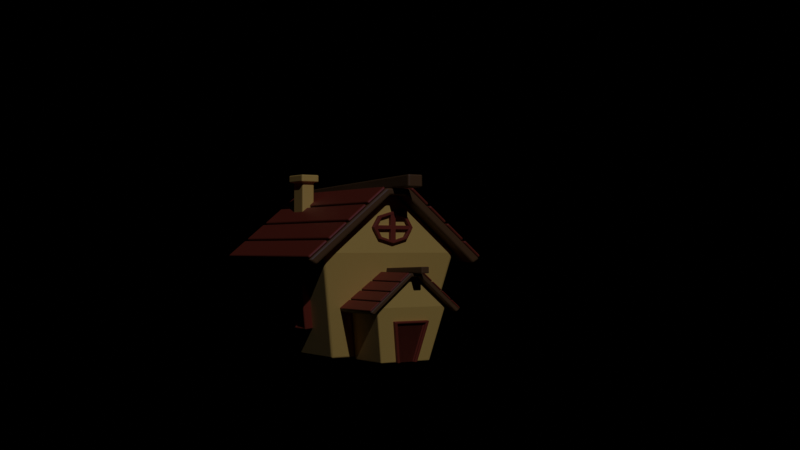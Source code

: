 # Source: step16.blend  (saved by Blender 3.4.6; exported with 4.5.12 LTS)
import bpy
from mathutils import Matrix  # noqa: F401  (used for matrix-valued properties, if any)

bpy.ops.wm.read_factory_settings(use_empty=True)
scene = bpy.context.scene
scene.name = 'Scene'

# ---- collections
col_collection = bpy.data.collections.new('Collection'); scene.collection.children.link(col_collection)
col_collection_2 = bpy.data.collections.new('Collection 2'); scene.collection.children.link(col_collection_2)

# ---- materials (node trees are filled in below, after node groups)
mat_mat_riau = bpy.data.materials.new('Matériau')
mat_mat_riau.use_transparent_shadow = False
mat_mat_riau_002 = bpy.data.materials.new('Matériau.002')
mat_mat_riau_002.use_transparent_shadow = False
mat_mat_riau_004 = bpy.data.materials.new('Matériau.004')
mat_mat_riau_004.use_transparent_shadow = False
mat_mat_riau_024 = bpy.data.materials.new('Matériau.024')
mat_mat_riau_024.use_transparent_shadow = False
mat_mat_riau_025 = bpy.data.materials.new('Matériau.025')
mat_mat_riau_025.use_transparent_shadow = False
mat_mat_riau_023 = bpy.data.materials.new('Matériau.023')
mat_mat_riau_023.use_transparent_shadow = False
mat_mat_riau_006 = bpy.data.materials.new('Matériau.006')
mat_mat_riau_006.use_transparent_shadow = False
mat_mat_riau_007 = bpy.data.materials.new('Matériau.007')
mat_mat_riau_007.use_transparent_shadow = False
mat_mat_riau_008 = bpy.data.materials.new('Matériau.008')
mat_mat_riau_008.use_transparent_shadow = False
mat_mat_riau_009 = bpy.data.materials.new('Matériau.009')
mat_mat_riau_009.use_transparent_shadow = False
mat_mat_riau_010 = bpy.data.materials.new('Matériau.010')
mat_mat_riau_010.use_transparent_shadow = False
mat_mat_riau_011 = bpy.data.materials.new('Matériau.011')
mat_mat_riau_011.use_transparent_shadow = False
mat_mat_riau_014 = bpy.data.materials.new('Matériau.014')
mat_mat_riau_014.use_transparent_shadow = False
mat_mat_riau_013 = bpy.data.materials.new('Matériau.013')
mat_mat_riau_013.use_transparent_shadow = False
mat_mat_riau_012 = bpy.data.materials.new('Matériau.012')
mat_mat_riau_012.use_transparent_shadow = False
mat_mat_riau_001 = bpy.data.materials.new('Matériau.001')
mat_mat_riau_001.use_transparent_shadow = False
mat_mat_riau_003 = bpy.data.materials.new('Matériau.003')
mat_mat_riau_003.use_transparent_shadow = False
mat_mat_riau_005 = bpy.data.materials.new('Matériau.005')
mat_mat_riau_005.use_transparent_shadow = False
mat_mat_riau_026 = bpy.data.materials.new('Matériau.026')
mat_mat_riau_026.use_transparent_shadow = False
mat_mat_riau_015 = bpy.data.materials.new('Matériau.015')
mat_mat_riau_015.use_transparent_shadow = False
mat_mat_riau_016 = bpy.data.materials.new('Matériau.016')
mat_mat_riau_016.use_transparent_shadow = False
mat_mat_riau_017 = bpy.data.materials.new('Matériau.017')
mat_mat_riau_017.use_transparent_shadow = False
mat_mat_riau_018 = bpy.data.materials.new('Matériau.018')
mat_mat_riau_018.use_transparent_shadow = False
mat_mat_riau_019 = bpy.data.materials.new('Matériau.019')
mat_mat_riau_019.use_transparent_shadow = False
mat_mat_riau_022 = bpy.data.materials.new('Matériau.022')
mat_mat_riau_022.use_transparent_shadow = False
mat_mat_riau_021 = bpy.data.materials.new('Matériau.021')
mat_mat_riau_021.use_transparent_shadow = False
mat_mat_riau_020 = bpy.data.materials.new('Matériau.020')
mat_mat_riau_020.use_transparent_shadow = False

# ---- material node trees
mat_mat_riau.use_nodes = True; mat_mat_riau.node_tree.nodes.clear()
_N = mat_mat_riau.node_tree.nodes; _L = mat_mat_riau.node_tree.links
n0 = _N.new('ShaderNodeBsdfPrincipled'); n0.name = 'BSDF guidée'; n0.location = (10, 300)
n0.distribution = 'GGX'
n0.subsurface_method = 'RANDOM_WALK_SKIN'
n0.inputs[0].default_value = (0.7991, 0.402, 0.07819, 1.0)
n0.inputs[3].default_value = 1.45
n0.inputs[27].default_value = (0.0, 0.0, 0.0, 1.0)
n0.inputs[28].default_value = 1.0
n1 = _N.new('ShaderNodeOutputMaterial'); n1.name = 'Sortie matériau'; n1.location = (300, 300)
_L.new(n0.outputs[0], n1.inputs[0])
n1.is_active_output = True
mat_mat_riau_002.use_nodes = True; mat_mat_riau_002.node_tree.nodes.clear()
_N = mat_mat_riau_002.node_tree.nodes; _L = mat_mat_riau_002.node_tree.links
n0 = _N.new('ShaderNodeBsdfPrincipled'); n0.name = 'BSDF guidée'; n0.location = (10, 300)
n0.distribution = 'GGX'
n0.subsurface_method = 'RANDOM_WALK_SKIN'
n0.inputs[0].default_value = (0.1529, 0.05613, 0.01161, 1.0)
n0.inputs[3].default_value = 1.45
n0.inputs[27].default_value = (0.0, 0.0, 0.0, 1.0)
n0.inputs[28].default_value = 1.0
n1 = _N.new('ShaderNodeOutputMaterial'); n1.name = 'Sortie matériau'; n1.location = (300, 300)
_L.new(n0.outputs[0], n1.inputs[0])
n1.is_active_output = True
mat_mat_riau_004.use_nodes = True; mat_mat_riau_004.node_tree.nodes.clear()
_N = mat_mat_riau_004.node_tree.nodes; _L = mat_mat_riau_004.node_tree.links
n0 = _N.new('ShaderNodeBsdfPrincipled'); n0.name = 'BSDF guidée'; n0.location = (10, 300)
n0.distribution = 'GGX'
n0.subsurface_method = 'RANDOM_WALK_SKIN'
n0.inputs[0].default_value = (0.1529, 0.05613, 0.01161, 1.0)
n0.inputs[3].default_value = 1.45
n0.inputs[27].default_value = (0.0, 0.0, 0.0, 1.0)
n0.inputs[28].default_value = 1.0
n1 = _N.new('ShaderNodeOutputMaterial'); n1.name = 'Sortie matériau'; n1.location = (300, 300)
_L.new(n0.outputs[0], n1.inputs[0])
n1.is_active_output = True
mat_mat_riau_024.use_nodes = True; mat_mat_riau_024.node_tree.nodes.clear()
_N = mat_mat_riau_024.node_tree.nodes; _L = mat_mat_riau_024.node_tree.links
n0 = _N.new('ShaderNodeBsdfPrincipled'); n0.name = 'BSDF guidée'; n0.location = (10, 300)
n0.distribution = 'GGX'
n0.subsurface_method = 'RANDOM_WALK_SKIN'
n0.inputs[0].default_value = (0.2542, 0.03071, 0.008023, 1.0)
n0.inputs[3].default_value = 1.45
n0.inputs[27].default_value = (0.0, 0.0, 0.0, 1.0)
n0.inputs[28].default_value = 1.0
n1 = _N.new('ShaderNodeOutputMaterial'); n1.name = 'Sortie matériau'; n1.location = (300, 300)
_L.new(n0.outputs[0], n1.inputs[0])
n1.is_active_output = True
mat_mat_riau_025.use_nodes = True; mat_mat_riau_025.node_tree.nodes.clear()
_N = mat_mat_riau_025.node_tree.nodes; _L = mat_mat_riau_025.node_tree.links
n0 = _N.new('ShaderNodeBsdfPrincipled'); n0.name = 'BSDF guidée'; n0.location = (10, 300)
n0.distribution = 'GGX'
n0.subsurface_method = 'RANDOM_WALK_SKIN'
n0.inputs[0].default_value = (0.2542, 0.03071, 0.008023, 1.0)
n0.inputs[3].default_value = 1.45
n0.inputs[27].default_value = (0.0, 0.0, 0.0, 1.0)
n0.inputs[28].default_value = 1.0
n1 = _N.new('ShaderNodeOutputMaterial'); n1.name = 'Sortie matériau'; n1.location = (300, 300)
_L.new(n0.outputs[0], n1.inputs[0])
n1.is_active_output = True
mat_mat_riau_023.use_nodes = True; mat_mat_riau_023.node_tree.nodes.clear()
_N = mat_mat_riau_023.node_tree.nodes; _L = mat_mat_riau_023.node_tree.links
n0 = _N.new('ShaderNodeBsdfPrincipled'); n0.name = 'BSDF guidée'; n0.location = (10, 300)
n0.distribution = 'GGX'
n0.subsurface_method = 'RANDOM_WALK_SKIN'
n0.inputs[0].default_value = (0.2542, 0.03071, 0.008023, 1.0)
n0.inputs[3].default_value = 1.45
n0.inputs[27].default_value = (0.0, 0.0, 0.0, 1.0)
n0.inputs[28].default_value = 1.0
n1 = _N.new('ShaderNodeOutputMaterial'); n1.name = 'Sortie matériau'; n1.location = (300, 300)
_L.new(n0.outputs[0], n1.inputs[0])
n1.is_active_output = True
mat_mat_riau_006.use_nodes = True; mat_mat_riau_006.node_tree.nodes.clear()
_N = mat_mat_riau_006.node_tree.nodes; _L = mat_mat_riau_006.node_tree.links
n0 = _N.new('ShaderNodeBsdfPrincipled'); n0.name = 'BSDF guidée'; n0.location = (10, 300)
n0.distribution = 'GGX'
n0.subsurface_method = 'RANDOM_WALK_SKIN'
n0.inputs[0].default_value = (0.7991, 0.402, 0.07819, 1.0)
n0.inputs[3].default_value = 1.45
n0.inputs[27].default_value = (0.0, 0.0, 0.0, 1.0)
n0.inputs[28].default_value = 1.0
n1 = _N.new('ShaderNodeOutputMaterial'); n1.name = 'Sortie matériau'; n1.location = (300, 300)
_L.new(n0.outputs[0], n1.inputs[0])
n1.is_active_output = True
mat_mat_riau_007.use_nodes = True; mat_mat_riau_007.node_tree.nodes.clear()
_N = mat_mat_riau_007.node_tree.nodes; _L = mat_mat_riau_007.node_tree.links
n0 = _N.new('ShaderNodeBsdfPrincipled'); n0.name = 'BSDF guidée'; n0.location = (10, 300)
n0.distribution = 'GGX'
n0.subsurface_method = 'RANDOM_WALK_SKIN'
n0.inputs[0].default_value = (0.2542, 0.03071, 0.008023, 1.0)
n0.inputs[3].default_value = 1.45
n0.inputs[27].default_value = (0.0, 0.0, 0.0, 1.0)
n0.inputs[28].default_value = 1.0
n1 = _N.new('ShaderNodeOutputMaterial'); n1.name = 'Sortie matériau'; n1.location = (300, 300)
_L.new(n0.outputs[0], n1.inputs[0])
n1.is_active_output = True
mat_mat_riau_008.use_nodes = True; mat_mat_riau_008.node_tree.nodes.clear()
_N = mat_mat_riau_008.node_tree.nodes; _L = mat_mat_riau_008.node_tree.links
n0 = _N.new('ShaderNodeBsdfPrincipled'); n0.name = 'BSDF guidée'; n0.location = (10, 300)
n0.distribution = 'GGX'
n0.subsurface_method = 'RANDOM_WALK_SKIN'
n0.inputs[0].default_value = (0.2542, 0.03071, 0.008023, 1.0)
n0.inputs[3].default_value = 1.45
n0.inputs[27].default_value = (0.0, 0.0, 0.0, 1.0)
n0.inputs[28].default_value = 1.0
n1 = _N.new('ShaderNodeOutputMaterial'); n1.name = 'Sortie matériau'; n1.location = (300, 300)
_L.new(n0.outputs[0], n1.inputs[0])
n1.is_active_output = True
mat_mat_riau_009.use_nodes = True; mat_mat_riau_009.node_tree.nodes.clear()
_N = mat_mat_riau_009.node_tree.nodes; _L = mat_mat_riau_009.node_tree.links
n0 = _N.new('ShaderNodeBsdfPrincipled'); n0.name = 'BSDF guidée'; n0.location = (10, 300)
n0.distribution = 'GGX'
n0.subsurface_method = 'RANDOM_WALK_SKIN'
n0.inputs[0].default_value = (0.2542, 0.03071, 0.008023, 1.0)
n0.inputs[3].default_value = 1.45
n0.inputs[27].default_value = (0.0, 0.0, 0.0, 1.0)
n0.inputs[28].default_value = 1.0
n1 = _N.new('ShaderNodeOutputMaterial'); n1.name = 'Sortie matériau'; n1.location = (300, 300)
_L.new(n0.outputs[0], n1.inputs[0])
n1.is_active_output = True
mat_mat_riau_010.use_nodes = True; mat_mat_riau_010.node_tree.nodes.clear()
_N = mat_mat_riau_010.node_tree.nodes; _L = mat_mat_riau_010.node_tree.links
n0 = _N.new('ShaderNodeBsdfPrincipled'); n0.name = 'BSDF guidée'; n0.location = (10, 300)
n0.distribution = 'GGX'
n0.subsurface_method = 'RANDOM_WALK_SKIN'
n0.inputs[0].default_value = (0.2542, 0.03071, 0.008023, 1.0)
n0.inputs[3].default_value = 1.45
n0.inputs[27].default_value = (0.0, 0.0, 0.0, 1.0)
n0.inputs[28].default_value = 1.0
n1 = _N.new('ShaderNodeOutputMaterial'); n1.name = 'Sortie matériau'; n1.location = (300, 300)
_L.new(n0.outputs[0], n1.inputs[0])
n1.is_active_output = True
mat_mat_riau_011.use_nodes = True; mat_mat_riau_011.node_tree.nodes.clear()
_N = mat_mat_riau_011.node_tree.nodes; _L = mat_mat_riau_011.node_tree.links
n0 = _N.new('ShaderNodeBsdfPrincipled'); n0.name = 'BSDF guidée'; n0.location = (10, 300)
n0.distribution = 'GGX'
n0.subsurface_method = 'RANDOM_WALK_SKIN'
n0.inputs[0].default_value = (0.2542, 0.03071, 0.008023, 1.0)
n0.inputs[3].default_value = 1.45
n0.inputs[27].default_value = (0.0, 0.0, 0.0, 1.0)
n0.inputs[28].default_value = 1.0
n1 = _N.new('ShaderNodeOutputMaterial'); n1.name = 'Sortie matériau'; n1.location = (300, 300)
_L.new(n0.outputs[0], n1.inputs[0])
n1.is_active_output = True
mat_mat_riau_014.use_nodes = True; mat_mat_riau_014.node_tree.nodes.clear()
_N = mat_mat_riau_014.node_tree.nodes; _L = mat_mat_riau_014.node_tree.links
n0 = _N.new('ShaderNodeBsdfPrincipled'); n0.name = 'BSDF guidée'; n0.location = (10, 300)
n0.distribution = 'GGX'
n0.subsurface_method = 'RANDOM_WALK_SKIN'
n0.inputs[0].default_value = (0.2542, 0.03071, 0.008023, 1.0)
n0.inputs[3].default_value = 1.45
n0.inputs[27].default_value = (0.0, 0.0, 0.0, 1.0)
n0.inputs[28].default_value = 1.0
n1 = _N.new('ShaderNodeOutputMaterial'); n1.name = 'Sortie matériau'; n1.location = (300, 300)
_L.new(n0.outputs[0], n1.inputs[0])
n1.is_active_output = True
mat_mat_riau_013.use_nodes = True; mat_mat_riau_013.node_tree.nodes.clear()
_N = mat_mat_riau_013.node_tree.nodes; _L = mat_mat_riau_013.node_tree.links
n0 = _N.new('ShaderNodeBsdfPrincipled'); n0.name = 'BSDF guidée'; n0.location = (10, 300)
n0.distribution = 'GGX'
n0.subsurface_method = 'RANDOM_WALK_SKIN'
n0.inputs[0].default_value = (0.2542, 0.03071, 0.008023, 1.0)
n0.inputs[3].default_value = 1.45
n0.inputs[27].default_value = (0.0, 0.0, 0.0, 1.0)
n0.inputs[28].default_value = 1.0
n1 = _N.new('ShaderNodeOutputMaterial'); n1.name = 'Sortie matériau'; n1.location = (300, 300)
_L.new(n0.outputs[0], n1.inputs[0])
n1.is_active_output = True
mat_mat_riau_012.use_nodes = True; mat_mat_riau_012.node_tree.nodes.clear()
_N = mat_mat_riau_012.node_tree.nodes; _L = mat_mat_riau_012.node_tree.links
n0 = _N.new('ShaderNodeBsdfPrincipled'); n0.name = 'BSDF guidée'; n0.location = (10, 300)
n0.distribution = 'GGX'
n0.subsurface_method = 'RANDOM_WALK_SKIN'
n0.inputs[0].default_value = (0.2542, 0.03071, 0.008023, 1.0)
n0.inputs[3].default_value = 1.45
n0.inputs[27].default_value = (0.0, 0.0, 0.0, 1.0)
n0.inputs[28].default_value = 1.0
n1 = _N.new('ShaderNodeOutputMaterial'); n1.name = 'Sortie matériau'; n1.location = (300, 300)
_L.new(n0.outputs[0], n1.inputs[0])
n1.is_active_output = True
mat_mat_riau_001.use_nodes = True; mat_mat_riau_001.node_tree.nodes.clear()
_N = mat_mat_riau_001.node_tree.nodes; _L = mat_mat_riau_001.node_tree.links
n0 = _N.new('ShaderNodeBsdfPrincipled'); n0.name = 'BSDF guidée'; n0.location = (10, 300)
n0.distribution = 'GGX'
n0.subsurface_method = 'RANDOM_WALK_SKIN'
n0.inputs[0].default_value = (0.7991, 0.402, 0.07819, 1.0)
n0.inputs[3].default_value = 1.45
n0.inputs[27].default_value = (0.0, 0.0, 0.0, 1.0)
n0.inputs[28].default_value = 1.0
n1 = _N.new('ShaderNodeOutputMaterial'); n1.name = 'Sortie matériau'; n1.location = (300, 300)
_L.new(n0.outputs[0], n1.inputs[0])
n1.is_active_output = True
mat_mat_riau_003.use_nodes = True; mat_mat_riau_003.node_tree.nodes.clear()
_N = mat_mat_riau_003.node_tree.nodes; _L = mat_mat_riau_003.node_tree.links
n0 = _N.new('ShaderNodeBsdfPrincipled'); n0.name = 'BSDF guidée'; n0.location = (10, 300)
n0.distribution = 'GGX'
n0.subsurface_method = 'RANDOM_WALK_SKIN'
n0.inputs[0].default_value = (0.1529, 0.05613, 0.01161, 1.0)
n0.inputs[3].default_value = 1.45
n0.inputs[27].default_value = (0.0, 0.0, 0.0, 1.0)
n0.inputs[28].default_value = 1.0
n1 = _N.new('ShaderNodeOutputMaterial'); n1.name = 'Sortie matériau'; n1.location = (300, 300)
_L.new(n0.outputs[0], n1.inputs[0])
n1.is_active_output = True
mat_mat_riau_005.use_nodes = True; mat_mat_riau_005.node_tree.nodes.clear()
_N = mat_mat_riau_005.node_tree.nodes; _L = mat_mat_riau_005.node_tree.links
n0 = _N.new('ShaderNodeBsdfPrincipled'); n0.name = 'BSDF guidée'; n0.location = (10, 300)
n0.distribution = 'GGX'
n0.subsurface_method = 'RANDOM_WALK_SKIN'
n0.inputs[0].default_value = (0.1529, 0.05613, 0.01161, 1.0)
n0.inputs[3].default_value = 1.45
n0.inputs[27].default_value = (0.0, 0.0, 0.0, 1.0)
n0.inputs[28].default_value = 1.0
n1 = _N.new('ShaderNodeOutputMaterial'); n1.name = 'Sortie matériau'; n1.location = (300, 300)
_L.new(n0.outputs[0], n1.inputs[0])
n1.is_active_output = True
mat_mat_riau_026.use_nodes = True; mat_mat_riau_026.node_tree.nodes.clear()
_N = mat_mat_riau_026.node_tree.nodes; _L = mat_mat_riau_026.node_tree.links
n0 = _N.new('ShaderNodeBsdfPrincipled'); n0.name = 'BSDF guidée'; n0.location = (10, 300)
n0.distribution = 'GGX'
n0.subsurface_method = 'RANDOM_WALK_SKIN'
n0.inputs[0].default_value = (0.2542, 0.03071, 0.008023, 1.0)
n0.inputs[3].default_value = 1.45
n0.inputs[27].default_value = (0.0, 0.0, 0.0, 1.0)
n0.inputs[28].default_value = 1.0
n1 = _N.new('ShaderNodeOutputMaterial'); n1.name = 'Sortie matériau'; n1.location = (300, 300)
_L.new(n0.outputs[0], n1.inputs[0])
n1.is_active_output = True
mat_mat_riau_015.use_nodes = True; mat_mat_riau_015.node_tree.nodes.clear()
_N = mat_mat_riau_015.node_tree.nodes; _L = mat_mat_riau_015.node_tree.links
n0 = _N.new('ShaderNodeBsdfPrincipled'); n0.name = 'BSDF guidée'; n0.location = (10, 300)
n0.distribution = 'GGX'
n0.subsurface_method = 'RANDOM_WALK_SKIN'
n0.inputs[0].default_value = (0.2542, 0.03071, 0.008023, 1.0)
n0.inputs[3].default_value = 1.45
n0.inputs[27].default_value = (0.0, 0.0, 0.0, 1.0)
n0.inputs[28].default_value = 1.0
n1 = _N.new('ShaderNodeOutputMaterial'); n1.name = 'Sortie matériau'; n1.location = (300, 300)
_L.new(n0.outputs[0], n1.inputs[0])
n1.is_active_output = True
mat_mat_riau_016.use_nodes = True; mat_mat_riau_016.node_tree.nodes.clear()
_N = mat_mat_riau_016.node_tree.nodes; _L = mat_mat_riau_016.node_tree.links
n0 = _N.new('ShaderNodeBsdfPrincipled'); n0.name = 'BSDF guidée'; n0.location = (10, 300)
n0.distribution = 'GGX'
n0.subsurface_method = 'RANDOM_WALK_SKIN'
n0.inputs[0].default_value = (0.2542, 0.03071, 0.008023, 1.0)
n0.inputs[3].default_value = 1.45
n0.inputs[27].default_value = (0.0, 0.0, 0.0, 1.0)
n0.inputs[28].default_value = 1.0
n1 = _N.new('ShaderNodeOutputMaterial'); n1.name = 'Sortie matériau'; n1.location = (300, 300)
_L.new(n0.outputs[0], n1.inputs[0])
n1.is_active_output = True
mat_mat_riau_017.use_nodes = True; mat_mat_riau_017.node_tree.nodes.clear()
_N = mat_mat_riau_017.node_tree.nodes; _L = mat_mat_riau_017.node_tree.links
n0 = _N.new('ShaderNodeBsdfPrincipled'); n0.name = 'BSDF guidée'; n0.location = (10, 300)
n0.distribution = 'GGX'
n0.subsurface_method = 'RANDOM_WALK_SKIN'
n0.inputs[0].default_value = (0.2542, 0.03071, 0.008023, 1.0)
n0.inputs[3].default_value = 1.45
n0.inputs[27].default_value = (0.0, 0.0, 0.0, 1.0)
n0.inputs[28].default_value = 1.0
n1 = _N.new('ShaderNodeOutputMaterial'); n1.name = 'Sortie matériau'; n1.location = (300, 300)
_L.new(n0.outputs[0], n1.inputs[0])
n1.is_active_output = True
mat_mat_riau_018.use_nodes = True; mat_mat_riau_018.node_tree.nodes.clear()
_N = mat_mat_riau_018.node_tree.nodes; _L = mat_mat_riau_018.node_tree.links
n0 = _N.new('ShaderNodeBsdfPrincipled'); n0.name = 'BSDF guidée'; n0.location = (10, 300)
n0.distribution = 'GGX'
n0.subsurface_method = 'RANDOM_WALK_SKIN'
n0.inputs[0].default_value = (0.2542, 0.03071, 0.008023, 1.0)
n0.inputs[3].default_value = 1.45
n0.inputs[27].default_value = (0.0, 0.0, 0.0, 1.0)
n0.inputs[28].default_value = 1.0
n1 = _N.new('ShaderNodeOutputMaterial'); n1.name = 'Sortie matériau'; n1.location = (300, 300)
_L.new(n0.outputs[0], n1.inputs[0])
n1.is_active_output = True
mat_mat_riau_019.use_nodes = True; mat_mat_riau_019.node_tree.nodes.clear()
_N = mat_mat_riau_019.node_tree.nodes; _L = mat_mat_riau_019.node_tree.links
n0 = _N.new('ShaderNodeBsdfPrincipled'); n0.name = 'BSDF guidée'; n0.location = (10, 300)
n0.distribution = 'GGX'
n0.subsurface_method = 'RANDOM_WALK_SKIN'
n0.inputs[0].default_value = (0.2542, 0.03071, 0.008023, 1.0)
n0.inputs[3].default_value = 1.45
n0.inputs[27].default_value = (0.0, 0.0, 0.0, 1.0)
n0.inputs[28].default_value = 1.0
n1 = _N.new('ShaderNodeOutputMaterial'); n1.name = 'Sortie matériau'; n1.location = (300, 300)
_L.new(n0.outputs[0], n1.inputs[0])
n1.is_active_output = True
mat_mat_riau_022.use_nodes = True; mat_mat_riau_022.node_tree.nodes.clear()
_N = mat_mat_riau_022.node_tree.nodes; _L = mat_mat_riau_022.node_tree.links
n0 = _N.new('ShaderNodeBsdfPrincipled'); n0.name = 'BSDF guidée'; n0.location = (10, 300)
n0.distribution = 'GGX'
n0.subsurface_method = 'RANDOM_WALK_SKIN'
n0.inputs[0].default_value = (0.2542, 0.03071, 0.008023, 1.0)
n0.inputs[3].default_value = 1.45
n0.inputs[27].default_value = (0.0, 0.0, 0.0, 1.0)
n0.inputs[28].default_value = 1.0
n1 = _N.new('ShaderNodeOutputMaterial'); n1.name = 'Sortie matériau'; n1.location = (300, 300)
_L.new(n0.outputs[0], n1.inputs[0])
n1.is_active_output = True
mat_mat_riau_021.use_nodes = True; mat_mat_riau_021.node_tree.nodes.clear()
_N = mat_mat_riau_021.node_tree.nodes; _L = mat_mat_riau_021.node_tree.links
n0 = _N.new('ShaderNodeBsdfPrincipled'); n0.name = 'BSDF guidée'; n0.location = (10, 300)
n0.distribution = 'GGX'
n0.subsurface_method = 'RANDOM_WALK_SKIN'
n0.inputs[0].default_value = (0.2542, 0.03071, 0.008023, 1.0)
n0.inputs[3].default_value = 1.45
n0.inputs[27].default_value = (0.0, 0.0, 0.0, 1.0)
n0.inputs[28].default_value = 1.0
n1 = _N.new('ShaderNodeOutputMaterial'); n1.name = 'Sortie matériau'; n1.location = (300, 300)
_L.new(n0.outputs[0], n1.inputs[0])
n1.is_active_output = True
mat_mat_riau_020.use_nodes = True; mat_mat_riau_020.node_tree.nodes.clear()
_N = mat_mat_riau_020.node_tree.nodes; _L = mat_mat_riau_020.node_tree.links
n0 = _N.new('ShaderNodeBsdfPrincipled'); n0.name = 'BSDF guidée'; n0.location = (10, 300)
n0.distribution = 'GGX'
n0.subsurface_method = 'RANDOM_WALK_SKIN'
n0.inputs[0].default_value = (0.2542, 0.03071, 0.008023, 1.0)
n0.inputs[3].default_value = 1.45
n0.inputs[27].default_value = (0.0, 0.0, 0.0, 1.0)
n0.inputs[28].default_value = 1.0
n1 = _N.new('ShaderNodeOutputMaterial'); n1.name = 'Sortie matériau'; n1.location = (300, 300)
_L.new(n0.outputs[0], n1.inputs[0])
n1.is_active_output = True

# ---- world
world_world = bpy.data.worlds.new('World'); scene.world = world_world
world_world.use_nodes = True; world_world.node_tree.nodes.clear()
_N = world_world.node_tree.nodes; _L = world_world.node_tree.links
n0 = _N.new('ShaderNodeOutputWorld'); n0.name = 'World Output'; n0.location = (300, 300)
n1 = _N.new('ShaderNodeBackground'); n1.name = 'Background'; n1.location = (10, 300)
n1.inputs[0].default_value = (0.0, 0.0, 0.0, 1.0)
_L.new(n1.outputs[0], n0.inputs[0])
n0.is_active_output = True
world_world.color = (0.05088, 0.05088, 0.05088)
world_world.use_sun_shadow = False
world_world.sun_shadow_jitter_overblur = 0.0

# ---- cameras
cam_cam_ra = bpy.data.cameras.new('Caméra')

# ---- lights
light_soleil = bpy.data.lights.new('Soleil', 'SUN')
light_soleil.color = (0.4305, 0.5916, 1.0)
light_soleil.transmission_factor = 0.0
light_soleil.energy = 1.0
light_soleil.shadow_soft_size = 0.125

# ---- meshes
me_plan = bpy.data.meshes.new('Plan')
me_plan.from_pydata([(-0.7097, -0.7097, 0.0), (0.7097, -0.7097, 0.0), (-0.7097, 0.7097, 0.0), (0.7097, 0.7097, 0.0), (-1.0, -1.0, 1.97), (1.0, -1.0, 1.97), (-1.0, 1.0, 1.97), (1.0, 1.0, 1.97), (-0.09968, -1.0, 3.047), (0.09968, -1.0, 3.047), (-0.09968, 1.0, 3.047), (0.09968, 1.0, 3.047), (-0.288, -0.7115, 0.0117), (0.288, -0.7115, 0.0117), (-0.5046, -0.9281, 1.482), (0.5046, -0.9281, 1.482), (-0.7887, -0.3236, 0.5358), (-0.7887, 0.3236, 0.5358), (-0.921, -0.4559, 1.434), (-0.921, 0.4559, 1.434)], [], [(0, 2, 3, 1), (5, 7, 11, 9), (1, 3, 7, 5), (2, 0, 4, 6), (3, 2, 6, 7), (0, 1, 5, 4), (8, 9, 11, 10), (6, 4, 8, 10), (7, 6, 10, 11), (4, 5, 9, 8), (12, 14, 15, 13), (17, 19, 18, 16)])
_uv = me_plan.uv_layers.new(name='CarteUV')
_uv.uv.foreach_set('vector', [0.0, 0.0, 0.0, 1.0, 1.0, 1.0, 1.0, 0.0, 1.0, 0.0, 1.0, 1.0, 1.0, 1.0, 1.0, 0.0, 1.0, 0.0, 1.0, 1.0, 1.0, 1.0, 1.0, 0.0, 0.0, 1.0, 0.0, 0.0, 0.0, 0.0, 0.0, 1.0, 1.0, 1.0, 0.0, 1.0, 0.0, 1.0, 1.0, 1.0, 0.0, 0.0, 1.0, 0.0, 1.0, 0.0, 0.0, 0.0, 0.0, 0.0, 1.0, 0.0, 1.0, 1.0, 0.0, 1.0, 0.0, 1.0, 0.0, 0.0, 0.0, 0.0, 0.0, 1.0, 1.0, 1.0, 0.0, 1.0, 0.0, 1.0, 1.0, 1.0, 0.0, 0.0, 1.0, 0.0, 1.0, 0.0, 0.0, 0.0, 0.1175, 0.0, 0.0, 0.0, 1.0, 0.0, 0.8825, 0.0, 0.0, 1.0, 0.0, 1.0, 0.0, 0.0, 0.0, 0.0])
me_plan.materials.append(mat_mat_riau)
me_plan.update()
me_plan_001 = bpy.data.meshes.new('Plan.001')
me_plan_001.from_pydata([(-1.193, -1.193, 1.857), (1.193, -1.193, 1.857), (-1.193, 1.193, 1.857), (1.193, 1.193, 1.857), (-0.1189, -1.193, 3.142), (0.1189, -1.193, 3.142), (-0.1189, 1.193, 3.142), (0.1189, 1.193, 3.142), (-1.303, 1.193, 1.949), (-1.303, -1.193, 1.949), (1.303, -1.193, 1.949), (1.303, 1.193, 1.949), (-0.1798, 1.193, 3.272), (-0.1798, -1.193, 3.272), (0.1798, -1.193, 3.272), (0.1798, 1.193, 3.272), (-0.6559, -1.193, 2.499), (-0.6559, 1.193, 2.499), (-0.7414, -1.193, 2.611), (-0.7414, 1.193, 2.611), (-0.3874, -1.193, 2.821), (-0.4606, -1.193, 2.941), (-0.3874, 1.193, 2.821), (-0.4606, 1.193, 2.941), (-0.9244, 1.193, 2.178), (-1.022, 1.193, 2.28), (-0.9244, -1.193, 2.178), (-1.022, -1.193, 2.28)], [], [(1, 5, 7, 3), (4, 6, 7, 5), (22, 6, 4, 20), (10, 11, 15, 14), (13, 14, 15, 12), (23, 21, 13, 12), (7, 6, 12, 15), (4, 5, 14, 13), (1, 3, 11, 10), (20, 4, 13, 21), (3, 7, 15, 11), (2, 0, 9, 8), (24, 2, 8, 25), (5, 1, 10, 14), (22, 17, 19, 23), (26, 16, 18, 27), (25, 27, 18, 19), (24, 17, 16, 26), (6, 22, 23, 12), (16, 20, 21, 18), (19, 18, 21, 23), (17, 22, 20, 16), (2, 24, 26, 0), (8, 9, 27, 25), (0, 26, 27, 9), (17, 24, 25, 19)])
_uv = me_plan_001.uv_layers.new(name='CarteUV')
_uv.uv.foreach_set('vector', [1.0, 0.0, 1.0, 0.0, 1.0, 1.0, 1.0, 1.0, 0.0, 0.0, 0.0, 1.0, 1.0, 1.0, 1.0, 0.0, 0.0, 1.0, 0.0, 1.0, 0.0, 0.0, 0.0, 0.0, 1.0, 0.0, 1.0, 1.0, 1.0, 1.0, 1.0, 0.0, 0.0, 0.0, 1.0, 0.0, 1.0, 1.0, 0.0, 1.0, 0.0, 1.0, 0.0, 0.0, 0.0, 0.0, 0.0, 1.0, 1.0, 1.0, 0.0, 1.0, 0.0, 1.0, 1.0, 1.0, 0.0, 0.0, 1.0, 0.0, 1.0, 0.0, 0.0, 0.0, 1.0, 0.0, 1.0, 1.0, 1.0, 1.0, 1.0, 0.0, 0.0, 0.0, 0.0, 0.0, 0.0, 0.0, 0.0, 0.0, 1.0, 1.0, 1.0, 1.0, 1.0, 1.0, 1.0, 1.0, 0.0, 1.0, 0.0, 0.0, 0.0, 0.0, 0.0, 1.0, 0.0, 1.0, 0.0, 1.0, 0.0, 1.0, 0.0, 1.0, 1.0, 0.0, 1.0, 0.0, 1.0, 0.0, 1.0, 0.0, 0.0, 1.0, 0.0, 1.0, 0.0, 1.0, 0.0, 1.0, 0.0, 0.0, 0.0, 0.0, 0.0, 0.0, 0.0, 0.0, 0.0, 1.0, 0.0, 0.0, 0.0, 0.0, 0.0, 1.0, 0.0, 1.0, 0.0, 1.0, 0.0, 0.0, 0.0, 0.0, 0.0, 1.0, 0.0, 1.0, 0.0, 1.0, 0.0, 1.0, 0.0, 0.0, 0.0, 0.0, 0.0, 0.0, 0.0, 0.0, 0.0, 1.0, 0.0, 0.0, 0.0, 0.0, 0.0, 1.0, 0.0, 1.0, 0.0, 1.0, 0.0, 0.0, 0.0, 0.0, 0.0, 1.0, 0.0, 1.0, 0.0, 0.0, 0.0, 0.0, 0.0, 1.0, 0.0, 0.0, 0.0, 0.0, 0.0, 1.0, 0.0, 0.0, 0.0, 0.0, 0.0, 0.0, 0.0, 0.0, 0.0, 1.0, 0.0, 1.0, 0.0, 1.0, 0.0, 1.0])
me_plan_001.materials.append(mat_mat_riau_002)
me_plan_001.update()
me_plan_002 = bpy.data.meshes.new('Plan.002')
me_plan_002.from_pydata([(-0.05436, 1.193, 3.264), (-0.1093, -1.591, 3.272), (0.1093, -1.591, 3.272), (0.05436, 1.193, 3.264), (-0.05436, 1.193, 3.379), (-0.1093, -1.591, 3.502), (0.1093, -1.591, 3.502), (0.05436, 1.193, 3.379)], [], [(1, 0, 3, 2), (5, 6, 7, 4), (2, 3, 7, 6), (0, 1, 5, 4), (3, 0, 4, 7), (1, 2, 6, 5)])
_uv = me_plan_002.uv_layers.new(name='CarteUV')
_uv.uv.foreach_set('vector', [0.0, 0.0, 0.0, 1.0, 1.0, 1.0, 1.0, 0.0, 0.0, 0.0, 1.0, 0.0, 1.0, 1.0, 0.0, 1.0, 1.0, 0.0, 1.0, 1.0, 1.0, 1.0, 1.0, 0.0, 0.0, 1.0, 0.0, 0.0, 0.0, 0.0, 0.0, 1.0, 1.0, 1.0, 0.0, 1.0, 0.0, 1.0, 1.0, 1.0, 0.0, 0.0, 1.0, 0.0, 1.0, 0.0, 0.0, 0.0])
me_plan_002.materials.append(mat_mat_riau_004)
me_plan_002.update()
me_plan_004 = bpy.data.meshes.new('Plan.004')
me_plan_004.from_pydata([(-0.7887, -0.3236, 0.5358), (-0.7887, 0.3236, 0.5358), (-0.921, -0.4559, 1.434), (-0.921, 0.4559, 1.434), (-0.8981, 0.3236, 0.5197), (-0.8981, -0.3236, 0.5197), (-1.03, 0.4559, 1.418), (-1.03, -0.4559, 1.418), (-0.8981, 0.0, 0.5197), (-1.03, 0.0, 1.418), (-0.9642, -0.3898, 0.9688), (-0.9642, 0.3898, 0.9688), (-0.9642, 0.0, 0.9688), (-0.9698, -0.03813, 1.007), (-0.9698, -0.3568, 1.007), (-1.025, -0.4119, 1.38), (-1.025, -0.03813, 1.38), (-0.9698, 0.3568, 1.007), (-0.9698, 0.03813, 1.007), (-1.025, 0.03813, 1.38), (-1.025, 0.4119, 1.38), (-0.9036, 0.2906, 0.5574), (-0.9036, 0.03813, 0.5574), (-0.9587, 0.03813, 0.9311), (-0.9587, 0.3457, 0.9311), (-0.9036, -0.03813, 0.5574), (-0.9036, -0.2906, 0.5574), (-0.9587, -0.3457, 0.9311), (-0.9587, -0.03813, 0.9311), (-0.9074, -0.3568, 1.016), (-0.9074, -0.03813, 1.016), (-0.9625, -0.03813, 1.389), (-0.9625, -0.4119, 1.389), (-0.9074, 0.03813, 1.016), (-0.9074, 0.3568, 1.016), (-0.9625, 0.4119, 1.389), (-0.9625, 0.03813, 1.389), (-0.8413, 0.2906, 0.5666), (-0.8413, 0.03813, 0.5666), (-0.8963, 0.3457, 0.9402), (-0.8963, 0.03813, 0.9402), (-0.8413, -0.03813, 0.5666), (-0.8413, -0.2906, 0.5666), (-0.8963, -0.03813, 0.9402), (-0.8963, -0.3457, 0.9402)], [], [(26, 27, 44, 42), (0, 2, 7, 10, 5), (1, 0, 5, 8, 4), (3, 1, 4, 11, 6), (2, 3, 6, 9, 7), (19, 20, 35, 36), (22, 23, 40, 38), (15, 16, 31, 32), (12, 10, 14, 13), (10, 7, 15, 14), (7, 9, 16, 15), (9, 12, 13, 16), (11, 12, 18, 17), (12, 9, 19, 18), (9, 6, 20, 19), (6, 11, 17, 20), (4, 8, 22, 21), (8, 12, 23, 22), (12, 11, 24, 23), (11, 4, 21, 24), (8, 5, 26, 25), (5, 10, 27, 26), (10, 12, 28, 27), (12, 8, 25, 28), (30, 29, 32, 31), (34, 33, 36, 35), (37, 38, 40, 39), (41, 42, 44, 43), (23, 24, 39, 40), (27, 28, 43, 44), (13, 14, 29, 30), (17, 18, 33, 34), (16, 13, 30, 31), (21, 22, 38, 37), (20, 17, 34, 35), (25, 26, 42, 41), (14, 15, 32, 29), (24, 21, 37, 39), (18, 19, 36, 33), (28, 25, 41, 43)])
_uv = me_plan_004.uv_layers.new(name='CarteUV')
_uv.uv.foreach_set('vector', [0.0, 0.05721, 0.0, 0.05086, 0.0, 0.05086, 0.0, 0.05721, 0.0, 0.0, 0.0, 0.0, 0.0, 0.0, 0.0, 0.0, 0.0, 0.0, 0.0, 1.0, 0.0, 0.0, 0.0, 0.0, 0.0, 0.5, 0.0, 1.0, 0.0, 1.0, 0.0, 1.0, 0.0, 1.0, 0.0, 1.0, 0.0, 1.0, 0.0, 0.0, 0.0, 1.0, 0.0, 1.0, 0.0, 0.5, 0.0, 0.0, 0.0, 0.5432, 0.0, 0.9566, 0.0, 0.9566, 0.0, 0.5432, 0.0, 0.557, 0.0, 0.5506, 0.0, 0.5506, 0.0, 0.557, 0.0, 0.04336, 0.0, 0.4568, 0.0, 0.4568, 0.0, 0.04336, 0.0, 0.5, 0.0, 0.0, 0.0, 0.04767, 0.0, 0.4525, 0.0, 0.0, 0.0, 0.0, 0.0, 0.04336, 0.0, 0.04767, 0.0, 0.0, 0.0, 0.5, 0.0, 0.4568, 0.0, 0.04336, 0.0, 0.5, 0.0, 0.5, 0.0, 0.4525, 0.0, 0.4568, 0.0, 1.0, 0.0, 0.5, 0.0, 0.5475, 0.0, 0.9523, 0.0, 0.5, 0.0, 0.5, 0.0, 0.5432, 0.0, 0.5475, 0.0, 0.5, 0.0, 1.0, 0.0, 0.9566, 0.0, 0.5432, 0.0, 1.0, 0.0, 1.0, 0.0, 0.9523, 0.0, 0.9566, 0.0, 1.0, 0.0, 0.5, 0.0, 0.557, 0.0, 0.9428, 0.0, 0.5, 0.0, 0.5, 0.0, 0.5506, 0.0, 0.557, 0.0, 0.5, 0.0, 1.0, 0.0, 0.9491, 0.0, 0.5506, 0.0, 1.0, 0.0, 1.0, 0.0, 0.9428, 0.0, 0.9491, 0.0, 0.5, 0.0, 0.0, 0.0, 0.05721, 0.0, 0.443, 0.0, 0.0, 0.0, 0.0, 0.0, 0.05086, 0.0, 0.05721, 0.0, 0.0, 0.0, 0.5, 0.0, 0.4494, 0.0, 0.05086, 0.0, 0.5, 0.0, 0.5, 0.0, 0.443, 0.0, 0.4494, 0.0, 0.4525, 0.0, 0.04767, 0.0, 0.04336, 0.0, 0.4568, 0.0, 0.9523, 0.0, 0.5475, 0.0, 0.5432, 0.0, 0.9566, 0.0, 0.9428, 0.0, 0.557, 0.0, 0.5506, 0.0, 0.9491, 0.0, 0.443, 0.0, 0.05721, 0.0, 0.05086, 0.0, 0.4494, 0.0, 0.5506, 0.0, 0.9491, 0.0, 0.9491, 0.0, 0.5506, 0.0, 0.05086, 0.0, 0.4494, 0.0, 0.4494, 0.0, 0.05086, 0.0, 0.4525, 0.0, 0.04767, 0.0, 0.04767, 0.0, 0.4525, 0.0, 0.9523, 0.0, 0.5475, 0.0, 0.5475, 0.0, 0.9523, 0.0, 0.4568, 0.0, 0.4525, 0.0, 0.4525, 0.0, 0.4568, 0.0, 0.9428, 0.0, 0.557, 0.0, 0.557, 0.0, 0.9428, 0.0, 0.9566, 0.0, 0.9523, 0.0, 0.9523, 0.0, 0.9566, 0.0, 0.443, 0.0, 0.05721, 0.0, 0.05721, 0.0, 0.443, 0.0, 0.04767, 0.0, 0.04336, 0.0, 0.04336, 0.0, 0.04767, 0.0, 0.9491, 0.0, 0.9428, 0.0, 0.9428, 0.0, 0.9491, 0.0, 0.5475, 0.0, 0.5432, 0.0, 0.5432, 0.0, 0.5475, 0.0, 0.4494, 0.0, 0.443, 0.0, 0.443, 0.0, 0.4494])
me_plan_004.materials.append(mat_mat_riau_024)
me_plan_004.update()
me_plan_005 = bpy.data.meshes.new('Plan.005')
me_plan_005.from_pydata([(-0.7887, -0.3236, 0.5358), (-0.7887, 0.3236, 0.5358), (-0.921, -0.4559, 1.434), (-0.921, 0.4559, 1.434), (-0.8981, 0.3236, 0.5197), (-0.8981, -0.3236, 0.5197), (-1.03, 0.4559, 1.418), (-1.03, -0.4559, 1.418), (-0.8981, 0.0, 0.5197), (-1.03, 0.0, 1.418), (-0.9642, -0.3898, 0.9688), (-0.9642, 0.3898, 0.9688), (-0.9642, 0.0, 0.9688), (-0.9698, -0.03813, 1.007), (-0.9698, -0.3568, 1.007), (-1.025, -0.4119, 1.38), (-1.025, -0.03813, 1.38), (-0.9698, 0.3568, 1.007), (-0.9698, 0.03813, 1.007), (-1.025, 0.03813, 1.38), (-1.025, 0.4119, 1.38), (-0.9036, 0.2906, 0.5574), (-0.9036, 0.03813, 0.5574), (-0.9587, 0.03813, 0.9311), (-0.9587, 0.3457, 0.9311), (-0.9036, -0.03813, 0.5574), (-0.9036, -0.2906, 0.5574), (-0.9587, -0.3457, 0.9311), (-0.9587, -0.03813, 0.9311), (-0.9074, -0.3568, 1.016), (-0.9074, -0.03813, 1.016), (-0.9625, -0.03813, 1.389), (-0.9625, -0.4119, 1.389), (-0.9074, 0.03813, 1.016), (-0.9074, 0.3568, 1.016), (-0.9625, 0.4119, 1.389), (-0.9625, 0.03813, 1.389), (-0.8413, 0.2906, 0.5666), (-0.8413, 0.03813, 0.5666), (-0.8963, 0.3457, 0.9402), (-0.8963, 0.03813, 0.9402), (-0.8413, -0.03813, 0.5666), (-0.8413, -0.2906, 0.5666), (-0.8963, -0.03813, 0.9402), (-0.8963, -0.3457, 0.9402)], [], [(26, 27, 44, 42), (0, 2, 7, 10, 5), (1, 0, 5, 8, 4), (3, 1, 4, 11, 6), (2, 3, 6, 9, 7), (19, 20, 35, 36), (22, 23, 40, 38), (15, 16, 31, 32), (12, 10, 14, 13), (10, 7, 15, 14), (7, 9, 16, 15), (9, 12, 13, 16), (11, 12, 18, 17), (12, 9, 19, 18), (9, 6, 20, 19), (6, 11, 17, 20), (4, 8, 22, 21), (8, 12, 23, 22), (12, 11, 24, 23), (11, 4, 21, 24), (8, 5, 26, 25), (5, 10, 27, 26), (10, 12, 28, 27), (12, 8, 25, 28), (30, 29, 32, 31), (34, 33, 36, 35), (37, 38, 40, 39), (41, 42, 44, 43), (23, 24, 39, 40), (27, 28, 43, 44), (13, 14, 29, 30), (17, 18, 33, 34), (16, 13, 30, 31), (21, 22, 38, 37), (20, 17, 34, 35), (25, 26, 42, 41), (14, 15, 32, 29), (24, 21, 37, 39), (18, 19, 36, 33), (28, 25, 41, 43)])
_uv = me_plan_005.uv_layers.new(name='CarteUV')
_uv.uv.foreach_set('vector', [0.0, 0.05721, 0.0, 0.05086, 0.0, 0.05086, 0.0, 0.05721, 0.0, 0.0, 0.0, 0.0, 0.0, 0.0, 0.0, 0.0, 0.0, 0.0, 0.0, 1.0, 0.0, 0.0, 0.0, 0.0, 0.0, 0.5, 0.0, 1.0, 0.0, 1.0, 0.0, 1.0, 0.0, 1.0, 0.0, 1.0, 0.0, 1.0, 0.0, 0.0, 0.0, 1.0, 0.0, 1.0, 0.0, 0.5, 0.0, 0.0, 0.0, 0.5432, 0.0, 0.9566, 0.0, 0.9566, 0.0, 0.5432, 0.0, 0.557, 0.0, 0.5506, 0.0, 0.5506, 0.0, 0.557, 0.0, 0.04336, 0.0, 0.4568, 0.0, 0.4568, 0.0, 0.04336, 0.0, 0.5, 0.0, 0.0, 0.0, 0.04767, 0.0, 0.4525, 0.0, 0.0, 0.0, 0.0, 0.0, 0.04336, 0.0, 0.04767, 0.0, 0.0, 0.0, 0.5, 0.0, 0.4568, 0.0, 0.04336, 0.0, 0.5, 0.0, 0.5, 0.0, 0.4525, 0.0, 0.4568, 0.0, 1.0, 0.0, 0.5, 0.0, 0.5475, 0.0, 0.9523, 0.0, 0.5, 0.0, 0.5, 0.0, 0.5432, 0.0, 0.5475, 0.0, 0.5, 0.0, 1.0, 0.0, 0.9566, 0.0, 0.5432, 0.0, 1.0, 0.0, 1.0, 0.0, 0.9523, 0.0, 0.9566, 0.0, 1.0, 0.0, 0.5, 0.0, 0.557, 0.0, 0.9428, 0.0, 0.5, 0.0, 0.5, 0.0, 0.5506, 0.0, 0.557, 0.0, 0.5, 0.0, 1.0, 0.0, 0.9491, 0.0, 0.5506, 0.0, 1.0, 0.0, 1.0, 0.0, 0.9428, 0.0, 0.9491, 0.0, 0.5, 0.0, 0.0, 0.0, 0.05721, 0.0, 0.443, 0.0, 0.0, 0.0, 0.0, 0.0, 0.05086, 0.0, 0.05721, 0.0, 0.0, 0.0, 0.5, 0.0, 0.4494, 0.0, 0.05086, 0.0, 0.5, 0.0, 0.5, 0.0, 0.443, 0.0, 0.4494, 0.0, 0.4525, 0.0, 0.04767, 0.0, 0.04336, 0.0, 0.4568, 0.0, 0.9523, 0.0, 0.5475, 0.0, 0.5432, 0.0, 0.9566, 0.0, 0.9428, 0.0, 0.557, 0.0, 0.5506, 0.0, 0.9491, 0.0, 0.443, 0.0, 0.05721, 0.0, 0.05086, 0.0, 0.4494, 0.0, 0.5506, 0.0, 0.9491, 0.0, 0.9491, 0.0, 0.5506, 0.0, 0.05086, 0.0, 0.4494, 0.0, 0.4494, 0.0, 0.05086, 0.0, 0.4525, 0.0, 0.04767, 0.0, 0.04767, 0.0, 0.4525, 0.0, 0.9523, 0.0, 0.5475, 0.0, 0.5475, 0.0, 0.9523, 0.0, 0.4568, 0.0, 0.4525, 0.0, 0.4525, 0.0, 0.4568, 0.0, 0.9428, 0.0, 0.557, 0.0, 0.557, 0.0, 0.9428, 0.0, 0.9566, 0.0, 0.9523, 0.0, 0.9523, 0.0, 0.9566, 0.0, 0.443, 0.0, 0.05721, 0.0, 0.05721, 0.0, 0.443, 0.0, 0.04767, 0.0, 0.04336, 0.0, 0.04336, 0.0, 0.04767, 0.0, 0.9491, 0.0, 0.9428, 0.0, 0.9428, 0.0, 0.9491, 0.0, 0.5475, 0.0, 0.5432, 0.0, 0.5432, 0.0, 0.5475, 0.0, 0.4494, 0.0, 0.443, 0.0, 0.443, 0.0, 0.4494])
me_plan_005.materials.append(mat_mat_riau_025)
me_plan_005.update()
me_cercle = bpy.data.meshes.new('Cercle')
me_cercle.from_pydata([], [], [])
_uv = me_cercle.uv_layers.new(name='CarteUV')
_uv.uv.foreach_set('vector', [])
me_cercle.update()
me_cercle_001 = bpy.data.meshes.new('Cercle.001')
me_cercle_001.from_pydata([(0.0, 0.3, 0.0), (-0.2121, 0.2121, 0.0), (-0.3, 0.0, 0.0), (-0.2121, -0.2121, 0.0), (0.0, -0.3, 0.0), (0.2121, -0.2121, 0.0), (0.3, 0.0, 0.0), (0.2121, 0.2121, 0.0), (2.09e-09, 0.2519, 9.556e-09), (-0.1781, 0.1781, 9.556e-09), (-0.2519, 0.0, 9.556e-09), (-0.1781, -0.1781, 9.556e-09), (2.09e-09, -0.2519, 9.556e-09), (0.1781, -0.1781, 9.556e-09), (0.2519, 0.0, 9.556e-09), (0.1781, 0.1781, 9.556e-09), (7.327e-16, 0.3, 0.05892), (-0.2121, 0.2121, 0.05892), (-0.3, 0.0, 0.05892), (-0.2121, -0.2121, 0.05892), (7.327e-16, -0.3, 0.05892), (0.2121, -0.2121, 0.05892), (0.3, 0.0, 0.05892), (0.2121, 0.2121, 0.05892), (2.09e-09, 0.2519, 0.05892), (-0.1781, 0.1781, 0.05892), (-0.2519, 0.0, 0.05892), (-0.1781, -0.1781, 0.05892), (2.09e-09, -0.2519, 0.05892), (0.1781, -0.1781, 0.05892), (0.2519, 0.0, 0.05892), (0.1781, 0.1781, 0.05892), (-0.0375, -0.0375, 0.0375), (-0.0375, 0.0375, 0.0375), (-0.0375, -0.0375, -0.0375), (-0.0375, 0.0375, -0.0375), (0.0375, -0.0375, 0.0375), (0.0375, 0.0375, 0.0375), (0.0375, -0.0375, -0.0375), (0.0375, 0.0375, -0.0375), (-0.254, -0.0375, 0.0375), (-0.254, 0.0375, 0.0375), (-0.254, 0.0375, -0.0375), (-0.254, -0.0375, -0.0375), (0.254, -0.0375, -0.0375), (0.254, 0.0375, -0.0375), (0.254, 0.0375, 0.0375), (0.254, -0.0375, 0.0375), (-0.0375, -0.254, -0.0375), (0.0375, -0.254, -0.0375), (0.0375, -0.254, 0.0375), (-0.0375, -0.254, 0.0375), (0.0375, 0.254, -0.0375), (-0.0375, 0.254, -0.0375), (-0.0375, 0.254, 0.0375), (0.0375, 0.254, 0.0375), (-0.0375, -0.0375, 0.05499), (-0.0375, 0.0375, 0.05499), (0.0375, 0.0375, 0.05499), (0.0375, -0.0375, 0.05499), (-0.254, 0.0375, 0.05499), (-0.254, -0.0375, 0.05499), (0.254, -0.0375, 0.05499), (0.254, 0.0375, 0.05499), (-0.0375, -0.254, 0.05499), (0.0375, -0.254, 0.05499), (0.0375, 0.254, 0.05499), (-0.0375, 0.254, 0.05499), (-0.2647, -0.0375, 0.05499), (-0.2647, -0.0375, 0.0375), (-0.2647, 0.0375, 0.0375), (-0.2647, 0.0375, 0.05499), (0.0375, 0.2758, 0.0375), (-0.0375, 0.2758, 0.0375), (0.0375, 0.2758, 0.05499), (-0.0375, 0.2758, 0.05499), (0.2692, -0.0375, 0.0375), (0.2692, -0.0375, 0.05499), (0.2692, 0.0375, 0.0375), (0.2692, 0.0375, 0.05499), (-0.0375, -0.2782, 0.0375), (0.0375, -0.2782, 0.0375), (-0.0375, -0.2782, 0.05499), (0.0375, -0.2782, 0.05499), (0.0375, -0.277, -0.0375), (-0.0375, -0.277, -0.0375), (0.0375, -0.277, 0.0375), (-0.0375, -0.277, 0.0375), (-0.2645, 0.0375, 0.0375), (-0.2645, -0.0375, 0.0375), (-0.2645, 0.0375, -0.0375), (-0.2645, -0.0375, -0.0375), (-0.0375, 0.276, -0.0375), (0.0375, 0.276, -0.0375), (-0.0375, 0.276, 0.0375), (0.0375, 0.276, 0.0375), (0.2699, 0.0375, -0.0375), (0.2699, -0.0375, -0.0375), (0.2699, 0.0375, 0.0375), (0.2699, -0.0375, 0.0375)], [], [(7, 15, 14, 6), (5, 13, 12, 4), (3, 11, 10, 2), (1, 9, 8, 0), (0, 8, 15, 7), (6, 14, 13, 5), (4, 12, 11, 3), (2, 10, 9, 1), (23, 22, 30, 31), (21, 20, 28, 29), (19, 18, 26, 27), (17, 16, 24, 25), (16, 23, 31, 24), (22, 21, 29, 30), (20, 19, 27, 28), (18, 17, 25, 26), (12, 13, 29, 28), (6, 5, 21, 22), (13, 14, 30, 29), (7, 6, 22, 23), (14, 15, 31, 30), (0, 7, 23, 16), (1, 0, 16, 17), (15, 8, 24, 31), (8, 9, 25, 24), (2, 1, 17, 18), (9, 10, 26, 25), (3, 2, 18, 19), (10, 11, 27, 26), (4, 3, 19, 20), (11, 12, 28, 27), (5, 4, 20, 21), (56, 64, 65, 59), (34, 35, 39, 38), (59, 62, 63, 58), (32, 51, 64, 56), (57, 60, 61, 56), (59, 58, 57, 56), (43, 40, 89, 91), (54, 67, 75, 73), (35, 42, 41, 33), (34, 43, 42, 35), (32, 40, 43, 34), (46, 47, 99, 98), (39, 45, 44, 38), (37, 46, 45, 39), (50, 36, 59, 65), (38, 44, 47, 36), (48, 49, 84, 85), (38, 49, 48, 34), (36, 50, 49, 38), (40, 32, 56, 61), (34, 48, 51, 32), (55, 52, 93, 95), (35, 53, 52, 39), (33, 54, 53, 35), (36, 47, 62, 59), (39, 52, 55, 37), (58, 66, 67, 57), (54, 33, 57, 67), (62, 47, 76, 77), (61, 60, 71, 68), (37, 55, 66, 58), (46, 37, 58, 63), (33, 41, 60, 57), (50, 65, 83, 81), (70, 69, 68, 71), (60, 41, 70, 71), (40, 61, 68, 69), (41, 40, 69, 70), (72, 73, 75, 74), (67, 66, 74, 75), (66, 55, 72, 74), (55, 54, 73, 72), (76, 78, 79, 77), (47, 46, 78, 76), (63, 62, 77, 79), (46, 63, 79, 78), (80, 81, 83, 82), (65, 64, 82, 83), (51, 50, 81, 80), (64, 51, 80, 82), (85, 84, 86, 87), (51, 48, 85, 87), (49, 50, 86, 84), (50, 51, 87, 86), (89, 88, 90, 91), (41, 42, 90, 88), (42, 43, 91, 90), (40, 41, 88, 89), (93, 92, 94, 95), (53, 54, 94, 92), (54, 55, 95, 94), (52, 53, 92, 93), (97, 96, 98, 99), (44, 45, 96, 97), (47, 44, 97, 99), (45, 46, 98, 96)])
_uv = me_cercle_001.uv_layers.new(name='CarteUV')
_uv.uv.foreach_set('vector', [0.0, 0.0, 0.0, 0.0, 0.0, 0.0, 0.0, 0.0, 0.0, 0.0, 0.0, 0.0, 0.0, 0.0, 0.0, 0.0, 0.0, 0.0, 0.0, 0.0, 0.0, 0.0, 0.0, 0.0, 0.0, 0.0, 0.0, 0.0, 0.0, 0.0, 0.0, 0.0, 0.0, 0.0, 0.0, 0.0, 0.0, 0.0, 0.0, 0.0, 0.0, 0.0, 0.0, 0.0, 0.0, 0.0, 0.0, 0.0, 0.0, 0.0, 0.0, 0.0, 0.0, 0.0, 0.0, 0.0, 0.0, 0.0, 0.0, 0.0, 0.0, 0.0, 0.0, 0.0, 0.0, 0.0, 0.0, 0.0, 0.0, 0.0, 0.0, 0.0, 0.0, 0.0, 0.0, 0.0, 0.0, 0.0, 0.0, 0.0, 0.0, 0.0, 0.0, 0.0, 0.0, 0.0, 0.0, 0.0, 0.0, 0.0, 0.0, 0.0, 0.0, 0.0, 0.0, 0.0, 0.0, 0.0, 0.0, 0.0, 0.0, 0.0, 0.0, 0.0, 0.0, 0.0, 0.0, 0.0, 0.0, 0.0, 0.0, 0.0, 0.0, 0.0, 0.0, 0.0, 0.0, 0.0, 0.0, 0.0, 0.0, 0.0, 0.0, 0.0, 0.0, 0.0, 0.0, 0.0, 0.0, 0.0, 0.0, 0.0, 0.0, 0.0, 0.0, 0.0, 0.0, 0.0, 0.0, 0.0, 0.0, 0.0, 0.0, 0.0, 0.0, 0.0, 0.0, 0.0, 0.0, 0.0, 0.0, 0.0, 0.0, 0.0, 0.0, 0.0, 0.0, 0.0, 0.0, 0.0, 0.0, 0.0, 0.0, 0.0, 0.0, 0.0, 0.0, 0.0, 0.0, 0.0, 0.0, 0.0, 0.0, 0.0, 0.0, 0.0, 0.0, 0.0, 0.0, 0.0, 0.0, 0.0, 0.0, 0.0, 0.0, 0.0, 0.0, 0.0, 0.0, 0.0, 0.0, 0.0, 0.0, 0.0, 0.0, 0.0, 0.0, 0.0, 0.0, 0.0, 0.0, 0.0, 0.0, 0.0, 0.0, 0.0, 0.0, 0.0, 0.0, 0.0, 0.0, 0.0, 0.0, 0.0, 0.0, 0.0, 0.0, 0.0, 0.0, 0.0, 0.0, 0.0, 0.0, 0.0, 0.0, 0.0, 0.0, 0.0, 0.0, 0.0, 0.0, 0.0, 0.0, 0.0, 0.0, 0.0, 0.0, 0.0, 0.0, 0.0, 0.0, 0.0, 0.0, 0.0, 0.0, 0.0, 0.0, 0.0, 0.0, 0.0, 0.0, 0.0, 0.0, 0.0, 0.0, 0.0, 0.125, 0.75, 0.125, 0.75, 0.375, 0.75, 0.375, 0.75, 0.375, 0.25, 0.625, 0.25, 0.625, 0.5, 0.375, 0.5, 0.375, 0.75, 0.375, 0.75, 0.625, 0.75, 0.625, 0.75, 0.125, 0.75, 0.125, 0.75, 0.125, 0.75, 0.125, 0.75, 0.625, 0.0, 0.625, 0.0, 0.375, 0.0, 0.375, 0.0, 0.375, 0.75, 0.625, 0.75, 0.625, 1.0, 0.375, 1.0, 0.375, 0.25, 0.375, 0.0, 0.375, 0.0, 0.375, 0.25, 0.875, 0.75, 0.875, 0.75, 0.875, 0.75, 0.875, 0.75, 0.625, 0.25, 0.625, 0.25, 0.625, 0.0, 0.625, 0.0, 0.375, 0.25, 0.375, 0.25, 0.625, 0.25, 0.625, 0.25, 0.375, 0.0, 0.375, 0.0, 0.375, 0.25, 0.375, 0.25, 0.625, 0.75, 0.375, 0.75, 0.375, 0.75, 0.625, 0.75, 0.625, 0.5, 0.625, 0.5, 0.375, 0.5, 0.375, 0.5, 0.625, 0.75, 0.625, 0.75, 0.625, 0.5, 0.625, 0.5, 0.375, 0.75, 0.375, 0.75, 0.375, 0.75, 0.375, 0.75, 0.375, 0.5, 0.375, 0.5, 0.375, 0.75, 0.375, 0.75, 0.125, 0.5, 0.375, 0.5, 0.375, 0.5, 0.125, 0.5, 0.375, 0.5, 0.375, 0.5, 0.125, 0.5, 0.125, 0.5, 0.375, 0.75, 0.375, 0.75, 0.375, 0.5, 0.375, 0.5, 0.375, 0.0, 0.375, 0.0, 0.375, 0.0, 0.375, 0.0, 0.125, 0.5, 0.125, 0.5, 0.125, 0.75, 0.125, 0.75, 0.625, 0.75, 0.625, 0.5, 0.625, 0.5, 0.625, 0.75, 0.875, 0.5, 0.875, 0.5, 0.625, 0.5, 0.625, 0.5, 0.875, 0.75, 0.875, 0.75, 0.875, 0.5, 0.875, 0.5, 0.375, 0.75, 0.375, 0.75, 0.375, 0.75, 0.375, 0.75, 0.625, 0.5, 0.625, 0.5, 0.625, 0.75, 0.625, 0.75, 0.625, 0.75, 0.625, 0.75, 0.875, 0.75, 0.875, 0.75, 0.875, 0.75, 0.875, 0.75, 0.875, 0.75, 0.875, 0.75, 0.375, 0.75, 0.375, 0.75, 0.375, 0.75, 0.375, 0.75, 0.375, 0.0, 0.625, 0.0, 0.625, 0.0, 0.375, 0.0, 0.625, 0.75, 0.625, 0.75, 0.625, 0.75, 0.625, 0.75, 0.625, 0.75, 0.625, 0.75, 0.625, 0.75, 0.625, 0.75, 0.625, 0.0, 0.625, 0.0, 0.625, 0.0, 0.625, 0.0, 0.375, 0.75, 0.375, 0.75, 0.375, 0.75, 0.375, 0.75, 0.625, 0.0, 0.375, 0.0, 0.375, 0.0, 0.625, 0.0, 0.625, 0.0, 0.625, 0.0, 0.625, 0.0, 0.625, 0.0, 0.375, 0.0, 0.375, 0.0, 0.375, 0.0, 0.375, 0.0, 0.625, 0.0, 0.375, 0.0, 0.375, 0.0, 0.625, 0.0, 0.625, 0.75, 0.875, 0.75, 0.875, 0.75, 0.625, 0.75, 0.875, 0.75, 0.625, 0.75, 0.625, 0.75, 0.875, 0.75, 0.625, 0.75, 0.625, 0.75, 0.625, 0.75, 0.625, 0.75, 0.625, 0.75, 0.875, 0.75, 0.875, 0.75, 0.625, 0.75, 0.375, 0.75, 0.625, 0.75, 0.625, 0.75, 0.375, 0.75, 0.375, 0.75, 0.625, 0.75, 0.625, 0.75, 0.375, 0.75, 0.625, 0.75, 0.375, 0.75, 0.375, 0.75, 0.625, 0.75, 0.625, 0.75, 0.625, 0.75, 0.625, 0.75, 0.625, 0.75, 0.125, 0.75, 0.375, 0.75, 0.375, 0.75, 0.125, 0.75, 0.375, 0.75, 0.125, 0.75, 0.125, 0.75, 0.375, 0.75, 0.125, 0.75, 0.375, 0.75, 0.375, 0.75, 0.125, 0.75, 0.125, 0.75, 0.125, 0.75, 0.125, 0.75, 0.125, 0.75, 0.125, 0.5, 0.375, 0.5, 0.375, 0.75, 0.125, 0.75, 0.125, 0.75, 0.125, 0.5, 0.125, 0.5, 0.125, 0.75, 0.375, 0.5, 0.375, 0.75, 0.375, 0.75, 0.375, 0.5, 0.375, 0.75, 0.125, 0.75, 0.125, 0.75, 0.375, 0.75, 0.375, 0.0, 0.625, 0.0, 0.625, 0.25, 0.375, 0.25, 0.625, 0.0, 0.625, 0.25, 0.625, 0.25, 0.625, 0.0, 0.625, 0.25, 0.375, 0.25, 0.375, 0.25, 0.625, 0.25, 0.375, 0.0, 0.625, 0.0, 0.625, 0.0, 0.375, 0.0, 0.625, 0.5, 0.875, 0.5, 0.875, 0.75, 0.625, 0.75, 0.875, 0.5, 0.875, 0.75, 0.875, 0.75, 0.875, 0.5, 0.875, 0.75, 0.625, 0.75, 0.625, 0.75, 0.875, 0.75, 0.625, 0.5, 0.875, 0.5, 0.875, 0.5, 0.625, 0.5, 0.375, 0.5, 0.625, 0.5, 0.625, 0.75, 0.375, 0.75, 0.375, 0.5, 0.625, 0.5, 0.625, 0.5, 0.375, 0.5, 0.375, 0.75, 0.375, 0.5, 0.375, 0.5, 0.375, 0.75, 0.625, 0.5, 0.625, 0.75, 0.625, 0.75, 0.625, 0.5])
me_cercle_001.materials.append(mat_mat_riau_023)
me_cercle_001.update()
me_plan_007 = bpy.data.meshes.new('Plan.007')
me_plan_007.from_pydata([(-0.5795, 0.6466, 2.801), (-0.5795, 0.3735, 2.801), (-0.3996, 0.6466, 3.013), (-0.3996, 0.3735, 3.013), (-0.5795, 0.6466, 3.47), (-0.5795, 0.3735, 3.47), (-0.3996, 0.6466, 3.47), (-0.3996, 0.3735, 3.47), (-0.6206, 0.7091, 3.47), (-0.6206, 0.311, 3.47), (-0.3584, 0.7091, 3.47), (-0.3584, 0.311, 3.47), (-0.5486, 0.6371, 3.614), (-0.5486, 0.383, 3.614), (-0.4305, 0.6371, 3.614), (-0.4305, 0.383, 3.614), (-0.6206, 0.7091, 3.614), (-0.6206, 0.311, 3.614), (-0.3584, 0.7091, 3.614), (-0.3584, 0.311, 3.614), (-0.5486, 0.6371, 3.319), (-0.5486, 0.383, 3.319), (-0.4305, 0.6371, 3.319), (-0.4305, 0.383, 3.319)], [], [(0, 2, 3, 1), (5, 7, 11, 9), (0, 1, 5, 4), (2, 0, 4, 6), (3, 2, 6, 7), (1, 3, 7, 5), (10, 8, 16, 18), (4, 5, 9, 8), (6, 4, 8, 10), (7, 6, 10, 11), (13, 15, 23, 21), (11, 10, 18, 19), (9, 11, 19, 17), (8, 9, 17, 16), (13, 12, 16, 17), (14, 15, 19, 18), (15, 13, 17, 19), (12, 14, 18, 16), (20, 21, 23, 22), (12, 13, 21, 20), (14, 12, 20, 22), (15, 14, 22, 23)])
_uv = me_plan_007.uv_layers.new(name='CarteUV')
_uv.uv.foreach_set('vector', [0.0, 1.0, 0.0, 1.0, 0.0, 0.0, 0.0, 0.0, 0.0, 0.0, 0.0, 0.0, 0.0, 0.0, 0.0, 0.0, 0.0, 1.0, 0.0, 0.0, 0.0, 0.0, 0.0, 1.0, 0.0, 1.0, 0.0, 1.0, 0.0, 1.0, 0.0, 1.0, 0.0, 0.0, 0.0, 1.0, 0.0, 1.0, 0.0, 0.0, 0.0, 0.0, 0.0, 0.0, 0.0, 0.0, 0.0, 0.0, 0.0, 1.0, 0.0, 1.0, 0.0, 1.0, 0.0, 1.0, 0.0, 1.0, 0.0, 0.0, 0.0, 0.0, 0.0, 1.0, 0.0, 1.0, 0.0, 1.0, 0.0, 1.0, 0.0, 1.0, 0.0, 0.0, 0.0, 1.0, 0.0, 1.0, 0.0, 0.0, 0.0, 0.1809, 0.0, 0.1809, 0.0, 0.1809, 0.0, 0.1809, 0.0, 0.0, 0.0, 1.0, 0.0, 1.0, 0.0, 0.0, 0.0, 0.0, 0.0, 0.0, 0.0, 0.0, 0.0, 0.0, 0.0, 1.0, 0.0, 0.0, 0.0, 0.0, 0.0, 1.0, 0.0, 0.1809, 0.0, 0.8191, 0.0, 1.0, 0.0, 0.0, 0.0, 0.8191, 0.0, 0.1809, 0.0, 0.0, 0.0, 1.0, 0.0, 0.1809, 0.0, 0.1809, 0.0, 0.0, 0.0, 0.0, 0.0, 0.8191, 0.0, 0.8191, 0.0, 1.0, 0.0, 1.0, 0.0, 0.8191, 0.0, 0.1809, 0.0, 0.1809, 0.0, 0.8191, 0.0, 0.8191, 0.0, 0.1809, 0.0, 0.1809, 0.0, 0.8191, 0.0, 0.8191, 0.0, 0.8191, 0.0, 0.8191, 0.0, 0.8191, 0.0, 0.1809, 0.0, 0.8191, 0.0, 0.8191, 0.0, 0.1809])
me_plan_007.materials.append(mat_mat_riau_006)
me_plan_007.update()
me_plan_006 = bpy.data.meshes.new('Plan.006')
me_plan_006.from_pydata([(-1.289, 1.193, 1.966), (-1.289, -1.193, 1.966), (-1.036, 1.193, 2.263), (-1.036, -1.193, 2.263), (-1.314, 1.193, 2.012), (-1.314, -1.193, 2.012), (-1.062, 1.193, 2.309), (-1.062, -1.193, 2.309)], [], [(0, 2, 3, 1), (4, 5, 7, 6), (2, 0, 4, 6), (1, 3, 7, 5), (0, 1, 5, 4), (3, 2, 6, 7)])
_uv = me_plan_006.uv_layers.new(name='CarteUV')
_uv.uv.foreach_set('vector', [0.0, 1.0, 0.0, 1.0, 0.0, 0.0, 0.0, 0.0, 0.0, 1.0, 0.0, 0.0, 0.0, 0.0, 0.0, 1.0, 0.0, 1.0, 0.0, 1.0, 0.0, 1.0, 0.0, 1.0, 0.0, 0.0, 0.0, 0.0, 0.0, 0.0, 0.0, 0.0, 0.0, 1.0, 0.0, 0.0, 0.0, 0.0, 0.0, 1.0, 0.0, 0.0, 0.0, 1.0, 0.0, 1.0, 0.0, 0.0])
me_plan_006.materials.append(mat_mat_riau_007)
me_plan_006.update()
me_plan_008 = bpy.data.meshes.new('Plan.008')
me_plan_008.from_pydata([(-1.008, -1.193, 2.296), (-1.008, 1.193, 2.296), (-0.7555, 1.193, 2.594), (-0.7555, -1.193, 2.594), (-1.034, -1.193, 2.342), (-1.034, 1.193, 2.342), (-0.7809, 1.193, 2.64), (-0.7809, -1.193, 2.64)], [], [(1, 2, 3, 0), (5, 4, 7, 6), (0, 3, 7, 4), (2, 1, 5, 6), (3, 2, 6, 7), (1, 0, 4, 5)])
_uv = me_plan_008.uv_layers.new(name='CarteUV')
_uv.uv.foreach_set('vector', [0.0, 1.0, 0.0, 1.0, 0.0, 0.0, 0.0, 0.0, 0.0, 1.0, 0.0, 0.0, 0.0, 0.0, 0.0, 1.0, 0.0, 0.0, 0.0, 0.0, 0.0, 0.0, 0.0, 0.0, 0.0, 1.0, 0.0, 1.0, 0.0, 1.0, 0.0, 1.0, 0.0, 0.0, 0.0, 1.0, 0.0, 1.0, 0.0, 0.0, 0.0, 1.0, 0.0, 0.0, 0.0, 0.0, 0.0, 1.0])
me_plan_008.materials.append(mat_mat_riau_008)
me_plan_008.update()
me_plan_009 = bpy.data.meshes.new('Plan.009')
me_plan_009.from_pydata([(-0.4746, 1.193, 2.925), (-0.4746, -1.193, 2.925), (-0.7274, 1.193, 2.627), (-0.7274, -1.193, 2.627), (-0.5, -1.193, 2.971), (-0.5, 1.193, 2.971), (-0.7528, -1.193, 2.673), (-0.7528, 1.193, 2.673)], [], [(2, 0, 1, 3), (7, 6, 4, 5), (3, 1, 4, 6), (2, 3, 6, 7), (1, 0, 5, 4), (0, 2, 7, 5)])
_uv = me_plan_009.uv_layers.new(name='CarteUV')
_uv.uv.foreach_set('vector', [0.0, 1.0, 0.0, 1.0, 0.0, 0.0, 0.0, 0.0, 0.0, 1.0, 0.0, 0.0, 0.0, 0.0, 0.0, 1.0, 0.0, 0.0, 0.0, 0.0, 0.0, 0.0, 0.0, 0.0, 0.0, 1.0, 0.0, 0.0, 0.0, 0.0, 0.0, 1.0, 0.0, 0.0, 0.0, 1.0, 0.0, 1.0, 0.0, 0.0, 0.0, 1.0, 0.0, 1.0, 0.0, 1.0, 0.0, 1.0])
me_plan_009.materials.append(mat_mat_riau_009)
me_plan_009.update()
me_plan_010 = bpy.data.meshes.new('Plan.010')
me_plan_010.from_pydata([(-0.4466, 1.193, 2.958), (-0.4466, -1.193, 2.958), (-0.1938, -1.193, 3.256), (-0.1938, 1.193, 3.256), (-0.4719, -1.193, 3.004), (-0.4719, 1.193, 3.004), (-0.2192, 1.193, 3.302), (-0.2192, -1.193, 3.302)], [], [(0, 3, 2, 1), (5, 4, 7, 6), (2, 3, 6, 7), (3, 0, 5, 6), (1, 2, 7, 4), (0, 1, 4, 5)])
_uv = me_plan_010.uv_layers.new(name='CarteUV')
_uv.uv.foreach_set('vector', [0.0, 1.0, 0.0, 1.0, 0.0, 0.0, 0.0, 0.0, 0.0, 1.0, 0.0, 0.0, 0.0, 0.0, 0.0, 1.0, 0.0, 0.0, 0.0, 1.0, 0.0, 1.0, 0.0, 0.0, 0.0, 1.0, 0.0, 1.0, 0.0, 1.0, 0.0, 1.0, 0.0, 0.0, 0.0, 0.0, 0.0, 0.0, 0.0, 0.0, 0.0, 1.0, 0.0, 0.0, 0.0, 0.0, 0.0, 1.0])
me_plan_010.materials.append(mat_mat_riau_010)
me_plan_010.update()
me_plan_011 = bpy.data.meshes.new('Plan.011')
me_plan_011.from_pydata([(-0.4466, 1.193, 2.958), (-0.4466, -1.193, 2.958), (-0.1938, -1.193, 3.256), (-0.1938, 1.193, 3.256), (-0.4719, -1.193, 3.004), (-0.4719, 1.193, 3.004), (-0.2192, 1.193, 3.302), (-0.2192, -1.193, 3.302)], [], [(0, 3, 2, 1), (5, 4, 7, 6), (2, 3, 6, 7), (3, 0, 5, 6), (1, 2, 7, 4), (0, 1, 4, 5)])
_uv = me_plan_011.uv_layers.new(name='CarteUV')
_uv.uv.foreach_set('vector', [0.0, 1.0, 0.0, 1.0, 0.0, 0.0, 0.0, 0.0, 0.0, 1.0, 0.0, 0.0, 0.0, 0.0, 0.0, 1.0, 0.0, 0.0, 0.0, 1.0, 0.0, 1.0, 0.0, 0.0, 0.0, 1.0, 0.0, 1.0, 0.0, 1.0, 0.0, 1.0, 0.0, 0.0, 0.0, 0.0, 0.0, 0.0, 0.0, 0.0, 0.0, 1.0, 0.0, 0.0, 0.0, 0.0, 0.0, 1.0])
me_plan_011.materials.append(mat_mat_riau_011)
me_plan_011.update()
me_plan_012 = bpy.data.meshes.new('Plan.012')
me_plan_012.from_pydata([(-1.289, 1.193, 1.966), (-1.289, -1.193, 1.966), (-1.036, 1.193, 2.263), (-1.036, -1.193, 2.263), (-1.314, 1.193, 2.012), (-1.314, -1.193, 2.012), (-1.062, 1.193, 2.309), (-1.062, -1.193, 2.309)], [], [(0, 2, 3, 1), (4, 5, 7, 6), (2, 0, 4, 6), (1, 3, 7, 5), (0, 1, 5, 4), (3, 2, 6, 7)])
_uv = me_plan_012.uv_layers.new(name='CarteUV')
_uv.uv.foreach_set('vector', [0.0, 1.0, 0.0, 1.0, 0.0, 0.0, 0.0, 0.0, 0.0, 1.0, 0.0, 0.0, 0.0, 0.0, 0.0, 1.0, 0.0, 1.0, 0.0, 1.0, 0.0, 1.0, 0.0, 1.0, 0.0, 0.0, 0.0, 0.0, 0.0, 0.0, 0.0, 0.0, 0.0, 1.0, 0.0, 0.0, 0.0, 0.0, 0.0, 1.0, 0.0, 0.0, 0.0, 1.0, 0.0, 1.0, 0.0, 0.0])
me_plan_012.materials.append(mat_mat_riau_014)
me_plan_012.update()
me_plan_013 = bpy.data.meshes.new('Plan.013')
me_plan_013.from_pydata([(-1.008, -1.193, 2.296), (-1.008, 1.193, 2.296), (-0.7555, 1.193, 2.594), (-0.7555, -1.193, 2.594), (-1.034, -1.193, 2.342), (-1.034, 1.193, 2.342), (-0.7809, 1.193, 2.64), (-0.7809, -1.193, 2.64)], [], [(1, 2, 3, 0), (5, 4, 7, 6), (0, 3, 7, 4), (2, 1, 5, 6), (3, 2, 6, 7), (1, 0, 4, 5)])
_uv = me_plan_013.uv_layers.new(name='CarteUV')
_uv.uv.foreach_set('vector', [0.0, 1.0, 0.0, 1.0, 0.0, 0.0, 0.0, 0.0, 0.0, 1.0, 0.0, 0.0, 0.0, 0.0, 0.0, 1.0, 0.0, 0.0, 0.0, 0.0, 0.0, 0.0, 0.0, 0.0, 0.0, 1.0, 0.0, 1.0, 0.0, 1.0, 0.0, 1.0, 0.0, 0.0, 0.0, 1.0, 0.0, 1.0, 0.0, 0.0, 0.0, 1.0, 0.0, 0.0, 0.0, 0.0, 0.0, 1.0])
me_plan_013.materials.append(mat_mat_riau_013)
me_plan_013.update()
me_plan_014 = bpy.data.meshes.new('Plan.014')
me_plan_014.from_pydata([(-0.4746, 1.193, 2.925), (-0.4746, -1.193, 2.925), (-0.7274, 1.193, 2.627), (-0.7274, -1.193, 2.627), (-0.5, -1.193, 2.971), (-0.5, 1.193, 2.971), (-0.7528, -1.193, 2.673), (-0.7528, 1.193, 2.673)], [], [(2, 0, 1, 3), (7, 6, 4, 5), (3, 1, 4, 6), (2, 3, 6, 7), (1, 0, 5, 4), (0, 2, 7, 5)])
_uv = me_plan_014.uv_layers.new(name='CarteUV')
_uv.uv.foreach_set('vector', [0.0, 1.0, 0.0, 1.0, 0.0, 0.0, 0.0, 0.0, 0.0, 1.0, 0.0, 0.0, 0.0, 0.0, 0.0, 1.0, 0.0, 0.0, 0.0, 0.0, 0.0, 0.0, 0.0, 0.0, 0.0, 1.0, 0.0, 0.0, 0.0, 0.0, 0.0, 1.0, 0.0, 0.0, 0.0, 1.0, 0.0, 1.0, 0.0, 0.0, 0.0, 1.0, 0.0, 1.0, 0.0, 1.0, 0.0, 1.0])
me_plan_014.materials.append(mat_mat_riau_012)
me_plan_014.update()
me_plan_015 = bpy.data.meshes.new('Plan.015')
me_plan_015.from_pydata([(-0.7097, -0.7097, 0.0), (0.7097, -0.7097, 0.0), (-0.7097, 0.7097, 0.0), (0.7097, 0.7097, 0.0), (-1.0, -1.0, 1.97), (1.0, -1.0, 1.97), (-1.0, 1.0, 1.97), (1.0, 1.0, 1.97), (-0.09968, -1.0, 3.047), (0.09968, -1.0, 3.047), (-0.09968, 1.0, 3.047), (0.09968, 1.0, 3.047), (-0.288, -0.7115, 0.0117), (0.288, -0.7115, 0.0117), (-0.5046, -0.9281, 1.482), (0.5046, -0.9281, 1.482), (-0.7887, -0.3236, 0.5358), (-0.7887, 0.3236, 0.5358), (-0.921, -0.4559, 1.434), (-0.921, 0.4559, 1.434)], [], [(0, 2, 3, 1), (5, 7, 11, 9), (1, 3, 7, 5), (2, 0, 4, 6), (3, 2, 6, 7), (0, 1, 5, 4), (8, 9, 11, 10), (6, 4, 8, 10), (7, 6, 10, 11), (4, 5, 9, 8), (12, 14, 15, 13), (17, 19, 18, 16)])
_uv = me_plan_015.uv_layers.new(name='CarteUV')
_uv.uv.foreach_set('vector', [0.0, 0.0, 0.0, 1.0, 1.0, 1.0, 1.0, 0.0, 1.0, 0.0, 1.0, 1.0, 1.0, 1.0, 1.0, 0.0, 1.0, 0.0, 1.0, 1.0, 1.0, 1.0, 1.0, 0.0, 0.0, 1.0, 0.0, 0.0, 0.0, 0.0, 0.0, 1.0, 1.0, 1.0, 0.0, 1.0, 0.0, 1.0, 1.0, 1.0, 0.0, 0.0, 1.0, 0.0, 1.0, 0.0, 0.0, 0.0, 0.0, 0.0, 1.0, 0.0, 1.0, 1.0, 0.0, 1.0, 0.0, 1.0, 0.0, 0.0, 0.0, 0.0, 0.0, 1.0, 1.0, 1.0, 0.0, 1.0, 0.0, 1.0, 1.0, 1.0, 0.0, 0.0, 1.0, 0.0, 1.0, 0.0, 0.0, 0.0, 0.1175, 0.0, 0.0, 0.0, 1.0, 0.0, 0.8825, 0.0, 0.0, 1.0, 0.0, 1.0, 0.0, 0.0, 0.0, 0.0])
me_plan_015.materials.append(mat_mat_riau_001)
me_plan_015.update()
me_plan_016 = bpy.data.meshes.new('Plan.016')
me_plan_016.from_pydata([(-1.193, -1.193, 1.857), (1.193, -1.193, 1.857), (-1.193, 1.193, 1.857), (1.193, 1.193, 1.857), (-0.1189, -1.193, 3.142), (0.1189, -1.193, 3.142), (-0.1189, 1.193, 3.142), (0.1189, 1.193, 3.142), (-1.303, 1.193, 1.949), (-1.303, -1.193, 1.949), (1.303, -1.193, 1.949), (1.303, 1.193, 1.949), (-0.1798, 1.193, 3.272), (-0.1798, -1.193, 3.272), (0.1798, -1.193, 3.272), (0.1798, 1.193, 3.272), (-0.6559, -1.193, 2.499), (-0.6559, 1.193, 2.499), (-0.7414, -1.193, 2.611), (-0.7414, 1.193, 2.611), (-0.3874, -1.193, 2.821), (-0.4606, -1.193, 2.941), (-0.3874, 1.193, 2.821), (-0.4606, 1.193, 2.941), (-0.9244, 1.193, 2.178), (-1.022, 1.193, 2.28), (-0.9244, -1.193, 2.178), (-1.022, -1.193, 2.28)], [], [(1, 5, 7, 3), (4, 6, 7, 5), (22, 6, 4, 20), (10, 11, 15, 14), (13, 14, 15, 12), (23, 21, 13, 12), (7, 6, 12, 15), (4, 5, 14, 13), (1, 3, 11, 10), (20, 4, 13, 21), (3, 7, 15, 11), (2, 0, 9, 8), (24, 2, 8, 25), (5, 1, 10, 14), (22, 17, 19, 23), (26, 16, 18, 27), (25, 27, 18, 19), (24, 17, 16, 26), (6, 22, 23, 12), (16, 20, 21, 18), (19, 18, 21, 23), (17, 22, 20, 16), (2, 24, 26, 0), (8, 9, 27, 25), (0, 26, 27, 9), (17, 24, 25, 19)])
_uv = me_plan_016.uv_layers.new(name='CarteUV')
_uv.uv.foreach_set('vector', [1.0, 0.0, 1.0, 0.0, 1.0, 1.0, 1.0, 1.0, 0.0, 0.0, 0.0, 1.0, 1.0, 1.0, 1.0, 0.0, 0.0, 1.0, 0.0, 1.0, 0.0, 0.0, 0.0, 0.0, 1.0, 0.0, 1.0, 1.0, 1.0, 1.0, 1.0, 0.0, 0.0, 0.0, 1.0, 0.0, 1.0, 1.0, 0.0, 1.0, 0.0, 1.0, 0.0, 0.0, 0.0, 0.0, 0.0, 1.0, 1.0, 1.0, 0.0, 1.0, 0.0, 1.0, 1.0, 1.0, 0.0, 0.0, 1.0, 0.0, 1.0, 0.0, 0.0, 0.0, 1.0, 0.0, 1.0, 1.0, 1.0, 1.0, 1.0, 0.0, 0.0, 0.0, 0.0, 0.0, 0.0, 0.0, 0.0, 0.0, 1.0, 1.0, 1.0, 1.0, 1.0, 1.0, 1.0, 1.0, 0.0, 1.0, 0.0, 0.0, 0.0, 0.0, 0.0, 1.0, 0.0, 1.0, 0.0, 1.0, 0.0, 1.0, 0.0, 1.0, 1.0, 0.0, 1.0, 0.0, 1.0, 0.0, 1.0, 0.0, 0.0, 1.0, 0.0, 1.0, 0.0, 1.0, 0.0, 1.0, 0.0, 0.0, 0.0, 0.0, 0.0, 0.0, 0.0, 0.0, 0.0, 1.0, 0.0, 0.0, 0.0, 0.0, 0.0, 1.0, 0.0, 1.0, 0.0, 1.0, 0.0, 0.0, 0.0, 0.0, 0.0, 1.0, 0.0, 1.0, 0.0, 1.0, 0.0, 1.0, 0.0, 0.0, 0.0, 0.0, 0.0, 0.0, 0.0, 0.0, 0.0, 1.0, 0.0, 0.0, 0.0, 0.0, 0.0, 1.0, 0.0, 1.0, 0.0, 1.0, 0.0, 0.0, 0.0, 0.0, 0.0, 1.0, 0.0, 1.0, 0.0, 0.0, 0.0, 0.0, 0.0, 1.0, 0.0, 0.0, 0.0, 0.0, 0.0, 1.0, 0.0, 0.0, 0.0, 0.0, 0.0, 0.0, 0.0, 0.0, 0.0, 1.0, 0.0, 1.0, 0.0, 1.0, 0.0, 1.0])
me_plan_016.materials.append(mat_mat_riau_003)
me_plan_016.update()
me_plan_017 = bpy.data.meshes.new('Plan.017')
me_plan_017.from_pydata([(-0.05436, 1.193, 3.264), (-0.1093, -1.591, 3.272), (0.1093, -1.591, 3.272), (0.05436, 1.193, 3.264), (-0.05436, 1.193, 3.379), (-0.1093, -1.591, 3.502), (0.1093, -1.591, 3.502), (0.05436, 1.193, 3.379)], [], [(1, 0, 3, 2), (5, 6, 7, 4), (2, 3, 7, 6), (0, 1, 5, 4), (3, 0, 4, 7), (1, 2, 6, 5)])
_uv = me_plan_017.uv_layers.new(name='CarteUV')
_uv.uv.foreach_set('vector', [0.0, 0.0, 0.0, 1.0, 1.0, 1.0, 1.0, 0.0, 0.0, 0.0, 1.0, 0.0, 1.0, 1.0, 0.0, 1.0, 1.0, 0.0, 1.0, 1.0, 1.0, 1.0, 1.0, 0.0, 0.0, 1.0, 0.0, 0.0, 0.0, 0.0, 0.0, 1.0, 1.0, 1.0, 0.0, 1.0, 0.0, 1.0, 1.0, 1.0, 0.0, 0.0, 1.0, 0.0, 1.0, 0.0, 0.0, 0.0])
me_plan_017.materials.append(mat_mat_riau_005)
me_plan_017.update()
me_plan_018 = bpy.data.meshes.new('Plan.018')
me_plan_018.from_pydata([(-0.288, -0.7115, 0.0117), (0.288, -0.7115, 0.0117), (-0.5046, -0.9281, 1.482), (0.5046, -0.9281, 1.482), (-0.288, -0.8012, -0.001526), (0.288, -0.8012, -0.001526), (-0.4128, -1.006, 1.39), (0.4128, -1.006, 1.39), (-0.5046, -1.018, 1.469), (0.5046, -1.018, 1.469), (0.2077, -0.8012, -0.001526), (-0.2077, -0.8012, -0.001526), (-0.2077, -0.7259, 0.009572), (0.2077, -0.7259, 0.009572), (-0.4128, -0.9309, 1.401), (0.4128, -0.9309, 1.401), (-0.2077, -0.7259, 0.009572), (0.2077, -0.7259, 0.009572), (-0.4128, -0.9309, 1.401), (0.4128, -0.9309, 1.401), (0.3778, 0.8974, 4.994)], [], [(1, 3, 9, 5), (2, 0, 4, 8), (3, 2, 8, 9), (6, 7, 9, 8), (7, 10, 5, 9), (11, 6, 8, 4), (12, 13, 15, 14), (10, 7, 15, 13), (6, 11, 12, 14), (7, 6, 14, 15), (16, 17, 19, 18)])
_uv = me_plan_018.uv_layers.new(name='CarteUV')
_uv.uv.foreach_set('vector', [0.8825, 0.0, 1.0, 0.0, 1.0, 0.0, 0.8825, 0.0, 0.0, 0.0, 0.1175, 0.0, 0.1175, 0.0, 0.0, 0.0, 1.0, 0.0, 0.0, 0.0, 0.0, 0.0, 1.0, 0.0, 0.08818, 0.0, 0.9118, 0.0, 1.0, 0.0, 0.0, 0.0, 0.9118, 0.0, 0.7759, 0.0, 0.8825, 0.0, 1.0, 0.0, 0.2241, 0.0, 0.08818, 0.0, 0.0, 0.0, 0.1175, 0.0, 0.2241, 0.0, 0.7759, 0.0, 0.9118, 0.0, 0.08818, 0.0, 0.7759, 0.0, 0.9118, 0.0, 0.9118, 0.0, 0.7759, 0.0, 0.08818, 0.0, 0.2241, 0.0, 0.2241, 0.0, 0.08818, 0.0, 0.9118, 0.0, 0.08818, 0.0, 0.08818, 0.0, 0.9118, 0.0, 0.2241, 0.0, 0.7759, 0.0, 0.9118, 0.0, 0.08818, 0.0])
me_plan_018.materials.append(mat_mat_riau_026)
me_plan_018.update()
me_plan_019 = bpy.data.meshes.new('Plan.019')
me_plan_019.from_pydata([(-1.289, 1.193, 1.966), (-1.289, -1.193, 1.966), (-1.036, 1.193, 2.263), (-1.036, -1.193, 2.263), (-1.314, 1.193, 2.012), (-1.314, -1.193, 2.012), (-1.062, 1.193, 2.309), (-1.062, -1.193, 2.309)], [], [(0, 2, 3, 1), (4, 5, 7, 6), (2, 0, 4, 6), (1, 3, 7, 5), (0, 1, 5, 4), (3, 2, 6, 7)])
_uv = me_plan_019.uv_layers.new(name='CarteUV')
_uv.uv.foreach_set('vector', [0.0, 1.0, 0.0, 1.0, 0.0, 0.0, 0.0, 0.0, 0.0, 1.0, 0.0, 0.0, 0.0, 0.0, 0.0, 1.0, 0.0, 1.0, 0.0, 1.0, 0.0, 1.0, 0.0, 1.0, 0.0, 0.0, 0.0, 0.0, 0.0, 0.0, 0.0, 0.0, 0.0, 1.0, 0.0, 0.0, 0.0, 0.0, 0.0, 1.0, 0.0, 0.0, 0.0, 1.0, 0.0, 1.0, 0.0, 0.0])
me_plan_019.materials.append(mat_mat_riau_015)
me_plan_019.update()
me_plan_020 = bpy.data.meshes.new('Plan.020')
me_plan_020.from_pydata([(-1.008, -1.193, 2.296), (-1.008, 1.193, 2.296), (-0.7555, 1.193, 2.594), (-0.7555, -1.193, 2.594), (-1.034, -1.193, 2.342), (-1.034, 1.193, 2.342), (-0.7809, 1.193, 2.64), (-0.7809, -1.193, 2.64)], [], [(1, 2, 3, 0), (5, 4, 7, 6), (0, 3, 7, 4), (2, 1, 5, 6), (3, 2, 6, 7), (1, 0, 4, 5)])
_uv = me_plan_020.uv_layers.new(name='CarteUV')
_uv.uv.foreach_set('vector', [0.0, 1.0, 0.0, 1.0, 0.0, 0.0, 0.0, 0.0, 0.0, 1.0, 0.0, 0.0, 0.0, 0.0, 0.0, 1.0, 0.0, 0.0, 0.0, 0.0, 0.0, 0.0, 0.0, 0.0, 0.0, 1.0, 0.0, 1.0, 0.0, 1.0, 0.0, 1.0, 0.0, 0.0, 0.0, 1.0, 0.0, 1.0, 0.0, 0.0, 0.0, 1.0, 0.0, 0.0, 0.0, 0.0, 0.0, 1.0])
me_plan_020.materials.append(mat_mat_riau_016)
me_plan_020.update()
me_plan_021 = bpy.data.meshes.new('Plan.021')
me_plan_021.from_pydata([(-0.4746, 1.193, 2.925), (-0.4746, -1.193, 2.925), (-0.7274, 1.193, 2.627), (-0.7274, -1.193, 2.627), (-0.5, -1.193, 2.971), (-0.5, 1.193, 2.971), (-0.7528, -1.193, 2.673), (-0.7528, 1.193, 2.673)], [], [(2, 0, 1, 3), (7, 6, 4, 5), (3, 1, 4, 6), (2, 3, 6, 7), (1, 0, 5, 4), (0, 2, 7, 5)])
_uv = me_plan_021.uv_layers.new(name='CarteUV')
_uv.uv.foreach_set('vector', [0.0, 1.0, 0.0, 1.0, 0.0, 0.0, 0.0, 0.0, 0.0, 1.0, 0.0, 0.0, 0.0, 0.0, 0.0, 1.0, 0.0, 0.0, 0.0, 0.0, 0.0, 0.0, 0.0, 0.0, 0.0, 1.0, 0.0, 0.0, 0.0, 0.0, 0.0, 1.0, 0.0, 0.0, 0.0, 1.0, 0.0, 1.0, 0.0, 0.0, 0.0, 1.0, 0.0, 1.0, 0.0, 1.0, 0.0, 1.0])
me_plan_021.materials.append(mat_mat_riau_017)
me_plan_021.update()
me_plan_022 = bpy.data.meshes.new('Plan.022')
me_plan_022.from_pydata([(-0.4466, 1.193, 2.958), (-0.4466, -1.193, 2.958), (-0.1938, -1.193, 3.256), (-0.1938, 1.193, 3.256), (-0.4719, -1.193, 3.004), (-0.4719, 1.193, 3.004), (-0.2192, 1.193, 3.302), (-0.2192, -1.193, 3.302)], [], [(0, 3, 2, 1), (5, 4, 7, 6), (2, 3, 6, 7), (3, 0, 5, 6), (1, 2, 7, 4), (0, 1, 4, 5)])
_uv = me_plan_022.uv_layers.new(name='CarteUV')
_uv.uv.foreach_set('vector', [0.0, 1.0, 0.0, 1.0, 0.0, 0.0, 0.0, 0.0, 0.0, 1.0, 0.0, 0.0, 0.0, 0.0, 0.0, 1.0, 0.0, 0.0, 0.0, 1.0, 0.0, 1.0, 0.0, 0.0, 0.0, 1.0, 0.0, 1.0, 0.0, 1.0, 0.0, 1.0, 0.0, 0.0, 0.0, 0.0, 0.0, 0.0, 0.0, 0.0, 0.0, 1.0, 0.0, 0.0, 0.0, 0.0, 0.0, 1.0])
me_plan_022.materials.append(mat_mat_riau_018)
me_plan_022.update()
me_plan_023 = bpy.data.meshes.new('Plan.023')
me_plan_023.from_pydata([(-0.4466, 1.193, 2.958), (-0.4466, -1.193, 2.958), (-0.1938, -1.193, 3.256), (-0.1938, 1.193, 3.256), (-0.4719, -1.193, 3.004), (-0.4719, 1.193, 3.004), (-0.2192, 1.193, 3.302), (-0.2192, -1.193, 3.302)], [], [(0, 3, 2, 1), (5, 4, 7, 6), (2, 3, 6, 7), (3, 0, 5, 6), (1, 2, 7, 4), (0, 1, 4, 5)])
_uv = me_plan_023.uv_layers.new(name='CarteUV')
_uv.uv.foreach_set('vector', [0.0, 1.0, 0.0, 1.0, 0.0, 0.0, 0.0, 0.0, 0.0, 1.0, 0.0, 0.0, 0.0, 0.0, 0.0, 1.0, 0.0, 0.0, 0.0, 1.0, 0.0, 1.0, 0.0, 0.0, 0.0, 1.0, 0.0, 1.0, 0.0, 1.0, 0.0, 1.0, 0.0, 0.0, 0.0, 0.0, 0.0, 0.0, 0.0, 0.0, 0.0, 1.0, 0.0, 0.0, 0.0, 0.0, 0.0, 1.0])
me_plan_023.materials.append(mat_mat_riau_019)
me_plan_023.update()
me_plan_024 = bpy.data.meshes.new('Plan.024')
me_plan_024.from_pydata([(-1.289, 1.193, 1.966), (-1.289, -1.193, 1.966), (-1.036, 1.193, 2.263), (-1.036, -1.193, 2.263), (-1.314, 1.193, 2.012), (-1.314, -1.193, 2.012), (-1.062, 1.193, 2.309), (-1.062, -1.193, 2.309)], [], [(0, 2, 3, 1), (4, 5, 7, 6), (2, 0, 4, 6), (1, 3, 7, 5), (0, 1, 5, 4), (3, 2, 6, 7)])
_uv = me_plan_024.uv_layers.new(name='CarteUV')
_uv.uv.foreach_set('vector', [0.0, 1.0, 0.0, 1.0, 0.0, 0.0, 0.0, 0.0, 0.0, 1.0, 0.0, 0.0, 0.0, 0.0, 0.0, 1.0, 0.0, 1.0, 0.0, 1.0, 0.0, 1.0, 0.0, 1.0, 0.0, 0.0, 0.0, 0.0, 0.0, 0.0, 0.0, 0.0, 0.0, 1.0, 0.0, 0.0, 0.0, 0.0, 0.0, 1.0, 0.0, 0.0, 0.0, 1.0, 0.0, 1.0, 0.0, 0.0])
me_plan_024.materials.append(mat_mat_riau_022)
me_plan_024.update()
me_plan_025 = bpy.data.meshes.new('Plan.025')
me_plan_025.from_pydata([(-1.008, -1.193, 2.296), (-1.008, 1.193, 2.296), (-0.7555, 1.193, 2.594), (-0.7555, -1.193, 2.594), (-1.034, -1.193, 2.342), (-1.034, 1.193, 2.342), (-0.7809, 1.193, 2.64), (-0.7809, -1.193, 2.64)], [], [(1, 2, 3, 0), (5, 4, 7, 6), (0, 3, 7, 4), (2, 1, 5, 6), (3, 2, 6, 7), (1, 0, 4, 5)])
_uv = me_plan_025.uv_layers.new(name='CarteUV')
_uv.uv.foreach_set('vector', [0.0, 1.0, 0.0, 1.0, 0.0, 0.0, 0.0, 0.0, 0.0, 1.0, 0.0, 0.0, 0.0, 0.0, 0.0, 1.0, 0.0, 0.0, 0.0, 0.0, 0.0, 0.0, 0.0, 0.0, 0.0, 1.0, 0.0, 1.0, 0.0, 1.0, 0.0, 1.0, 0.0, 0.0, 0.0, 1.0, 0.0, 1.0, 0.0, 0.0, 0.0, 1.0, 0.0, 0.0, 0.0, 0.0, 0.0, 1.0])
me_plan_025.materials.append(mat_mat_riau_021)
me_plan_025.update()
me_plan_026 = bpy.data.meshes.new('Plan.026')
me_plan_026.from_pydata([(-0.4746, 1.193, 2.925), (-0.4746, -1.193, 2.925), (-0.7274, 1.193, 2.627), (-0.7274, -1.193, 2.627), (-0.5, -1.193, 2.971), (-0.5, 1.193, 2.971), (-0.7528, -1.193, 2.673), (-0.7528, 1.193, 2.673)], [], [(2, 0, 1, 3), (7, 6, 4, 5), (3, 1, 4, 6), (2, 3, 6, 7), (1, 0, 5, 4), (0, 2, 7, 5)])
_uv = me_plan_026.uv_layers.new(name='CarteUV')
_uv.uv.foreach_set('vector', [0.0, 1.0, 0.0, 1.0, 0.0, 0.0, 0.0, 0.0, 0.0, 1.0, 0.0, 0.0, 0.0, 0.0, 0.0, 1.0, 0.0, 0.0, 0.0, 0.0, 0.0, 0.0, 0.0, 0.0, 0.0, 1.0, 0.0, 0.0, 0.0, 0.0, 0.0, 1.0, 0.0, 0.0, 0.0, 1.0, 0.0, 1.0, 0.0, 0.0, 0.0, 1.0, 0.0, 1.0, 0.0, 1.0, 0.0, 1.0])
me_plan_026.materials.append(mat_mat_riau_020)
me_plan_026.update()

# ---- objects
ob_base = bpy.data.objects.new('base', me_plan)
ob_toit = bpy.data.objects.new('toit', me_plan_001)
ob_poutre = bpy.data.objects.new('poutre', me_plan_002)
ob_fenetre1 = bpy.data.objects.new('fenetre1', me_plan_004)
ob_fenetre2 = bpy.data.objects.new('fenetre2', me_plan_005)
ob_cercle = bpy.data.objects.new('Cercle', me_cercle)
ob_fenetre_ronde = bpy.data.objects.new('fenetre_ronde', me_cercle_001)
ob_chemin = bpy.data.objects.new('cheminé', me_plan_007)
ob_toit_001 = bpy.data.objects.new('toit.001', me_plan_006)
ob_toit_002 = bpy.data.objects.new('toit.002', me_plan_008)
ob_toit_003 = bpy.data.objects.new('toit.003', me_plan_009)
ob_toit_004 = bpy.data.objects.new('toit.004', me_plan_010)
ob_toit_005 = bpy.data.objects.new('toit.005', me_plan_011)
ob_toit_006 = bpy.data.objects.new('toit.006', me_plan_012)
ob_toit_007 = bpy.data.objects.new('toit.007', me_plan_013)
ob_toit_008 = bpy.data.objects.new('toit.008', me_plan_014)
ob_base_001 = bpy.data.objects.new('base.001', me_plan_015)
ob_toit_009 = bpy.data.objects.new('toit.009', me_plan_016)
ob_poutre_001 = bpy.data.objects.new('poutre.001', me_plan_017)
ob_porte_001 = bpy.data.objects.new('porte.001', me_plan_018)
ob_toit_010 = bpy.data.objects.new('toit.010', me_plan_019)
ob_toit_011 = bpy.data.objects.new('toit.011', me_plan_020)
ob_toit_012 = bpy.data.objects.new('toit.012', me_plan_021)
ob_toit_013 = bpy.data.objects.new('toit.013', me_plan_022)
ob_toit_014 = bpy.data.objects.new('toit.014', me_plan_023)
ob_toit_015 = bpy.data.objects.new('toit.015', me_plan_024)
ob_toit_016 = bpy.data.objects.new('toit.016', me_plan_025)
ob_toit_017 = bpy.data.objects.new('toit.017', me_plan_026)
ob_cam_ra = bpy.data.objects.new('Caméra', cam_cam_ra)
ob_soleil = bpy.data.objects.new('Soleil', light_soleil)

# ---- transforms, parenting, visibility, modifiers, constraints
ob_base.location = (-0.0006412, 0.1638, -0.1111)
ob_base.scale = (1.737, 1.655, 1.189)
_m = ob_base.modifiers.new('Biseau', 'BEVEL')
_m.width = 0.035
_m.width_pct = 0.035
_m.segments = 3
ob_toit.location = (-0.0006412, 0.1638, -0.2276)
ob_toit.scale = (1.737, 1.655, 1.189)
_m = ob_toit.modifiers.new('Biseau', 'BEVEL')
_m.width = 0.035
_m.width_pct = 0.035
_m.segments = 3
ob_poutre.location = (-0.0006412, 0.1638, -0.2276)
ob_poutre.scale = (1.737, 1.655, 1.189)
_m = ob_poutre.modifiers.new('Biseau', 'BEVEL')
_m.width = 0.025
_m.width_pct = 0.025
_m.segments = 3
ob_fenetre1.location = (-0.0006412, 0.1638, -0.1111)
ob_fenetre1.scale = (1.737, 1.655, 1.189)
_m = ob_fenetre1.modifiers.new('Biseau', 'BEVEL')
_m.width = 0.035
_m.width_pct = 0.035
_m.segments = 3
ob_fenetre2.location = (-0.0006412, 0.1638, -0.1111)
ob_fenetre2.rotation_euler = (0.0, 0.0, 3.142)
ob_fenetre2.scale = (1.737, 1.655, 1.189)
_m = ob_fenetre2.modifiers.new('Biseau', 'BEVEL')
_m.width = 0.035
_m.width_pct = 0.035
_m.segments = 3
ob_cercle.location = (0.005405, -1.491, 2.798)
ob_cercle.rotation_euler = (1.571, -0.0, -0.0)
ob_cercle.scale = (1.737, 1.189, 1.655)
ob_fenetre_ronde.location = (0.005405, -1.491, 2.798)
ob_fenetre_ronde.rotation_euler = (1.571, -0.0, -0.0)
ob_fenetre_ronde.scale = (1.737, 1.189, 1.655)
_m = ob_fenetre_ronde.modifiers.new('Biseau', 'BEVEL')
_m.width = 0.035
_m.width_pct = 0.035
_m.segments = 3
ob_chemin.location = (-0.0006412, 0.1638, -0.2276)
ob_chemin.scale = (1.737, 1.655, 1.189)
_m = ob_chemin.modifiers.new('Biseau', 'BEVEL')
_m.width = 0.035
_m.width_pct = 0.035
_m.segments = 3
ob_toit_001.location = (-0.0006412, 0.1638, -0.2276)
ob_toit_001.scale = (1.737, 1.655, 1.189)
_m = ob_toit_001.modifiers.new('Biseau', 'BEVEL')
_m.segments = 3
ob_toit_002.location = (-0.0006412, 0.1638, -0.2276)
ob_toit_002.scale = (1.737, 1.655, 1.189)
_m = ob_toit_002.modifiers.new('Biseau', 'BEVEL')
_m.segments = 3
ob_toit_003.location = (-0.0006412, 0.1638, -0.2276)
ob_toit_003.scale = (1.737, 1.655, 1.189)
_m = ob_toit_003.modifiers.new('Biseau', 'BEVEL')
_m.segments = 3
ob_toit_004.location = (-0.0006412, 0.1638, -0.2276)
ob_toit_004.scale = (1.737, 1.655, 1.189)
_m = ob_toit_004.modifiers.new('Biseau', 'BEVEL')
_m.segments = 3
ob_toit_005.location = (-0.0006412, 0.1638, -0.2276)
ob_toit_005.rotation_euler = (0.0, 0.0, 3.142)
ob_toit_005.scale = (1.737, 1.655, 1.189)
_m = ob_toit_005.modifiers.new('Biseau', 'BEVEL')
_m.segments = 3
ob_toit_006.location = (-0.0006412, 0.1638, -0.2276)
ob_toit_006.rotation_euler = (0.0, 0.0, 3.142)
ob_toit_006.scale = (1.737, 1.655, 1.189)
_m = ob_toit_006.modifiers.new('Biseau', 'BEVEL')
_m.segments = 3
ob_toit_007.location = (-0.0006412, 0.1638, -0.2276)
ob_toit_007.rotation_euler = (0.0, 0.0, 3.142)
ob_toit_007.scale = (1.737, 1.655, 1.189)
_m = ob_toit_007.modifiers.new('Biseau', 'BEVEL')
_m.segments = 3
ob_toit_008.location = (-0.0006412, 0.1638, -0.2276)
ob_toit_008.rotation_euler = (0.0, 0.0, 3.142)
ob_toit_008.scale = (1.737, 1.655, 1.189)
_m = ob_toit_008.modifiers.new('Biseau', 'BEVEL')
_m.segments = 3
ob_base_001.location = (-0.0006412, -1.474, -0.1579)
ob_base_001.scale = (0.8991, 0.8569, 0.6156)
_m = ob_base_001.modifiers.new('Biseau', 'BEVEL')
_m.width = 0.035
_m.width_pct = 0.035
_m.segments = 3
ob_toit_009.location = (-0.0006412, -1.474, -0.2182)
ob_toit_009.scale = (0.8991, 0.8569, 0.6156)
_m = ob_toit_009.modifiers.new('Biseau', 'BEVEL')
_m.width = 0.035
_m.width_pct = 0.035
_m.segments = 3
ob_poutre_001.location = (-0.0006412, -1.474, -0.2182)
ob_poutre_001.scale = (0.8991, 0.8569, 0.6156)
_m = ob_poutre_001.modifiers.new('Biseau', 'BEVEL')
_m.width = 0.025
_m.width_pct = 0.025
_m.segments = 3
ob_porte_001.location = (-0.0006412, -1.474, -0.1579)
ob_porte_001.scale = (0.8991, 0.8569, 0.6156)
_m = ob_porte_001.modifiers.new('Biseau', 'BEVEL')
_m.width = 0.025
_m.width_pct = 0.025
_m.segments = 4
ob_toit_010.location = (-0.0006412, -1.474, -0.2182)
ob_toit_010.scale = (0.8991, 0.8569, 0.6156)
_m = ob_toit_010.modifiers.new('Biseau', 'BEVEL')
_m.segments = 3
ob_toit_011.location = (-0.0006412, -1.474, -0.2182)
ob_toit_011.scale = (0.8991, 0.8569, 0.6156)
_m = ob_toit_011.modifiers.new('Biseau', 'BEVEL')
_m.segments = 3
ob_toit_012.location = (-0.0006412, -1.474, -0.2182)
ob_toit_012.scale = (0.8991, 0.8569, 0.6156)
_m = ob_toit_012.modifiers.new('Biseau', 'BEVEL')
_m.segments = 3
ob_toit_013.location = (-0.0006412, -1.474, -0.2182)
ob_toit_013.scale = (0.8991, 0.8569, 0.6156)
_m = ob_toit_013.modifiers.new('Biseau', 'BEVEL')
_m.segments = 3
ob_toit_014.location = (-0.0006412, -1.474, -0.2182)
ob_toit_014.rotation_euler = (0.0, 0.0, 3.142)
ob_toit_014.scale = (0.8991, 0.8569, 0.6156)
_m = ob_toit_014.modifiers.new('Biseau', 'BEVEL')
_m.segments = 3
ob_toit_015.location = (-0.0006412, -1.474, -0.2182)
ob_toit_015.rotation_euler = (0.0, 0.0, 3.142)
ob_toit_015.scale = (0.8991, 0.8569, 0.6156)
_m = ob_toit_015.modifiers.new('Biseau', 'BEVEL')
_m.segments = 3
ob_toit_016.location = (-0.0006412, -1.474, -0.2182)
ob_toit_016.rotation_euler = (0.0, 0.0, 3.142)
ob_toit_016.scale = (0.8991, 0.8569, 0.6156)
_m = ob_toit_016.modifiers.new('Biseau', 'BEVEL')
_m.segments = 3
ob_toit_017.location = (-0.0006412, -1.474, -0.2182)
ob_toit_017.rotation_euler = (0.0, 0.0, 3.142)
ob_toit_017.scale = (0.8991, 0.8569, 0.6156)
_m = ob_toit_017.modifiers.new('Biseau', 'BEVEL')
_m.segments = 3
ob_cam_ra.location = (-13.59, -22.31, 2.326)
ob_cam_ra.rotation_euler = (1.592, -1.722e-06, -0.5864)
ob_cam_ra.scale = (1.0, 1.0, 1.0)
ob_soleil.location = (-0.107, -7.053, 6.223)
ob_soleil.rotation_euler = (0.911, -0.2202, -0.09392)

# ---- collection membership
col_collection.objects.link(ob_base)
col_collection.objects.link(ob_toit)
col_collection.objects.link(ob_poutre)
col_collection.objects.link(ob_fenetre1)
col_collection.objects.link(ob_fenetre2)
col_collection.objects.link(ob_cercle)
col_collection.objects.link(ob_fenetre_ronde)
col_collection.objects.link(ob_chemin)
col_collection.objects.link(ob_toit_001)
col_collection.objects.link(ob_toit_002)
col_collection.objects.link(ob_toit_003)
col_collection.objects.link(ob_toit_004)
col_collection.objects.link(ob_toit_005)
col_collection.objects.link(ob_toit_006)
col_collection.objects.link(ob_toit_007)
col_collection.objects.link(ob_toit_008)
col_collection.objects.link(ob_base_001)
col_collection.objects.link(ob_toit_009)
col_collection.objects.link(ob_poutre_001)
col_collection.objects.link(ob_porte_001)
col_collection.objects.link(ob_toit_010)
col_collection.objects.link(ob_toit_011)
col_collection.objects.link(ob_toit_012)
col_collection.objects.link(ob_toit_013)
col_collection.objects.link(ob_toit_014)
col_collection.objects.link(ob_toit_015)
col_collection.objects.link(ob_toit_016)
col_collection.objects.link(ob_toit_017)
col_collection_2.objects.link(ob_cam_ra)
col_collection_2.objects.link(ob_soleil)

# ---- scene / render settings (as saved in the file)
scene.camera = ob_cam_ra
scene.frame_start = 1; scene.frame_end = 250; scene.frame_set(1)
scene.render.engine = 'BLENDER_EEVEE_NEXT'
scene.cycles.sampling_pattern = 'TABULATED_SOBOL'
scene.cycles.use_light_tree = False
scene.view_settings.view_transform = 'Filmic'
bpy.context.view_layer.update()
